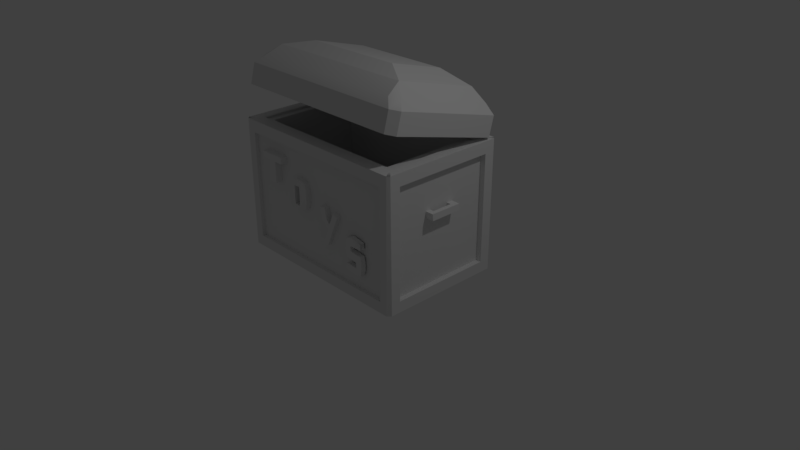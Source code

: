 # Source: toybox.blend  (saved by Blender 2.82.7; exported with 4.5.12 LTS)
import bpy
from mathutils import Matrix  # noqa: F401  (used for matrix-valued properties, if any)

bpy.ops.wm.read_factory_settings(use_empty=True)
scene = bpy.context.scene
scene.name = 'Scene'

# ---- collections
col_collection_1 = bpy.data.collections.new('Collection 1'); scene.collection.children.link(col_collection_1)

# ---- materials (node trees are filled in below, after node groups)
mat_lambert5sg = bpy.data.materials.new('lambert5SG')
mat_lambert5sg.alpha_threshold = 0.0
mat_lambert5sg.use_transparent_shadow = False
mat_lambert5sg.roughness = 0.5

# ---- material node trees

# ---- world
world_world = bpy.data.worlds.new('World'); scene.world = world_world
world_world.color = (0.05088, 0.05088, 0.05088)
world_world.use_sun_shadow = False
world_world.sun_shadow_jitter_overblur = 0.0
world_world.cycles.sampling_method = 'MANUAL'

# ---- cameras
cam_camera = bpy.data.cameras.new('Camera')
cam_camera.clip_end = 100.0
cam_camera.lens = 35.0
cam_camera.sensor_width = 32.0
cam_camera.sensor_height = 18.0
cam_camera.ortho_scale = 7.314
cam_camera.dof.focus_distance = 0.0
cam_camera.dof.aperture_fstop = 128.0

# ---- lights
light_lamp = bpy.data.lights.new('Lamp', 'POINT')
light_lamp.transmission_factor = 0.0
light_lamp.cutoff_distance = 30.0
light_lamp.energy = 100.0
light_lamp.shadow_buffer_clip_start = 1.001
light_lamp.shadow_soft_size = 0.1
light_lamp.shadow_maximum_resolution = 0.006
light_lamp.use_absolute_resolution = True

# ---- meshes
me_polysurface6_001 = bpy.data.meshes.new('polySurface6.001')
me_polysurface6_001.from_pydata([(0.01367, 2.366, 0.6341), (0.01367, 2.179, -0.06564), (1.108, 2.179, -0.06564), (1.108, 2.366, 0.6341), (0.01367, 1.991, -0.7653), (0.01367, 1.761, -0.7037), (1.108, 1.761, -0.7037), (1.108, 1.991, -0.7653), (1.108, 1.949, -0.004015), (1.108, 2.136, 0.6957), (0.01367, 2.136, 0.6957), (-1.08, 2.136, 0.6957), (-1.08, 1.949, -0.004015), (-1.08, 2.179, -0.06564), (-1.08, 2.366, 0.6341), (-1.267, 2.143, 0.7233), (-1.267, 1.949, -0.004015), (1.199, 2.168, 0.8151), (0.01367, 2.168, 0.8151), (0.01367, 1.729, -0.8231), (1.199, 1.729, -0.8231), (1.294, 1.949, -0.004015), (1.294, 2.143, 0.7233), (0.01367, 2.591, -0.1595), (0.01367, 2.691, 0.2145), (0.6814, 2.691, 0.2145), (0.6814, 2.591, -0.1595), (-1.172, 2.168, 0.8151), (-1.172, 2.423, 0.7467), (-1.267, 2.399, 0.6544), (-1.064, 2.516, 0.6538), (-1.168, 2.493, 0.5667), (1.294, 2.399, 0.6544), (1.199, 2.423, 0.7467), (1.195, 2.493, 0.5667), (1.092, 2.516, 0.6538), (-1.172, 1.985, -0.8916), (-1.267, 2.009, -0.7993), (-1.168, 2.135, -0.7704), (-1.064, 2.111, -0.8576), (-1.172, 1.729, -0.8231), (-1.267, 1.754, -0.7314), (1.294, 2.009, -0.7993), (1.199, 1.985, -0.8916), (1.092, 2.111, -0.8576), (1.195, 2.135, -0.7704), (1.294, 1.754, -0.7314), (-1.006, 2.622, 0.4448), (1.033, 2.622, 0.4448), (1.033, 2.315, -0.6974), (-1.006, 2.315, -0.6974), (0.01367, 2.423, 0.7467), (0.01367, 1.985, -0.8916), (1.294, 2.204, -0.07245), (-1.267, 2.204, -0.07245), (0.01367, 2.516, 0.6538), (1.195, 2.314, -0.1019), (0.01367, 2.111, -0.8576), (-1.168, 2.314, -0.1019), (0.01367, 2.622, 0.4448), (1.033, 2.468, -0.1263), (0.01367, 2.315, -0.6974), (-1.006, 2.468, -0.1263), (-1.08, 1.761, -0.7037), (0.01367, 2.491, -0.5335), (0.6814, 2.491, -0.5335), (-0.654, 2.591, -0.1595), (-0.654, 2.691, 0.2145), (-0.654, 2.491, -0.5335), (-1.08, 1.991, -0.7653)], [], [(0, 1, 2, 3), (4, 5, 6, 7), (2, 8, 9, 3), (9, 10, 0, 3), (11, 12, 13, 14), (11, 15, 16, 12), (9, 17, 18, 10), (5, 19, 20, 6), (8, 21, 22, 9), (23, 24, 25, 26), (15, 27, 28, 29), (29, 28, 30, 31), (17, 22, 32, 33), (33, 32, 34, 35), (36, 37, 38, 39), (37, 36, 40, 41), (42, 43, 44, 45), (43, 42, 46, 20), (31, 30, 47), (35, 34, 48), (45, 44, 49), (39, 38, 50), (51, 18, 17, 33), (19, 52, 43, 20), (32, 22, 21, 53), (54, 16, 15, 29), (55, 51, 33, 35), (32, 53, 56, 34), (43, 52, 57, 44), (58, 54, 29, 31), (59, 55, 35, 48), (34, 56, 60, 48), (44, 57, 61, 49), (62, 58, 31, 47), (11, 27, 15), (9, 22, 17), (63, 41, 40), (6, 20, 46), (24, 59, 48, 25), (48, 60, 26, 25), (49, 61, 64, 65), (66, 62, 47, 67), (6, 46, 21, 8), (53, 21, 46, 42), (56, 53, 42, 45), (60, 56, 45, 49), (26, 60, 49, 65), (64, 23, 26, 65), (50, 62, 66, 68), (38, 58, 62, 50), (37, 54, 58, 38), (37, 41, 16, 54), (12, 16, 41, 63), (13, 12, 63, 69), (1, 4, 7, 2), (6, 8, 2, 7), (63, 40, 19, 5), (36, 52, 19, 40), (57, 52, 36, 39), (61, 57, 39, 50), (64, 61, 50, 68), (66, 23, 64, 68), (67, 24, 23, 66), (47, 59, 24, 67), (30, 55, 59, 47), (28, 51, 55, 30), (28, 27, 18, 51), (10, 18, 27, 11), (0, 10, 11, 14), (13, 1, 0, 14), (69, 4, 1, 13), (63, 5, 4, 69)])
me_polysurface6_001.polygons.foreach_set('use_smooth', [1, 1, 1, 1, 1, 1, 1, 1, 1, 1, 0, 1, 0, 1, 1, 0, 1, 0, 1, 1, 1, 1, 1, 1, 1, 1, 1, 1, 1, 1, 1, 1, 1, 1, 0, 0, 0, 0, 1, 1, 1, 1, 1, 1, 1, 1, 1, 1, 1, 1, 1, 1, 1, 1, 1, 1, 1, 1, 1, 1, 1, 1, 1, 1, 1, 1, 1, 1, 1, 1, 1, 1])
_k = set([(0, 3), (0, 14), (2, 3), (2, 7), (3, 9), (4, 7), (4, 69), (5, 6), (5, 63), (6, 7), (6, 8), (6, 20), (6, 46), (8, 9), (9, 10), (9, 17), (9, 22), (10, 11), (11, 12), (11, 14), (11, 15), (11, 27), (12, 63), (13, 14), (13, 69), (15, 16), (15, 29), (16, 41), (17, 18), (17, 33), (18, 27), (19, 20), (19, 40), (20, 43), (21, 22), (21, 46), (22, 32), (24, 25), (24, 67), (25, 26), (25, 48), (26, 65), (27, 28), (28, 29), (28, 30), (28, 51), (29, 31), (29, 54), (30, 47), (32, 33), (32, 34), (32, 53), (33, 35), (33, 51), (35, 48), (36, 37), (36, 39), (36, 40), (36, 52), (37, 38), (37, 41), (37, 54), (39, 50), (40, 63), (41, 63), (42, 43), (42, 45), (42, 46), (42, 53), (43, 44), (43, 52), (44, 49), (47, 59), (47, 62), (47, 67), (48, 59), (48, 60), (49, 60), (49, 61), (49, 65), (50, 61), (50, 62), (50, 68), (63, 69), (64, 65), (64, 68), (66, 67), (66, 68)])
me_polysurface6_001.attributes.new('sharp_edge', 'BOOLEAN', 'EDGE').data.foreach_set('value', [ (min(e.vertices), max(e.vertices)) in _k for e in me_polysurface6_001.edges])
_uv = me_polysurface6_001.uv_layers.new(name='UVMap')
_uv.uv.foreach_set('vector', [0.8404, 0.4529, 0.8404, 0.4999, 0.7669, 0.4999, 0.7669, 0.4529, 0.8404, 0.547, 0.8404, 0.5624, 0.7669, 0.5624, 0.7669, 0.547, 0.7669, 0.4999, 0.7514, 0.4999, 0.7514, 0.4529, 0.7669, 0.4529, 0.7669, 0.4374, 0.8404, 0.4374, 0.8404, 0.4529, 0.7669, 0.4529, 0.9295, 0.4529, 0.9295, 0.4999, 0.914, 0.4999, 0.914, 0.4529, 0.8994, 0.3106, 0.9018, 0.3274, 0.8348, 0.3274, 0.8349, 0.3105, 0.8999, 0.1075, 0.9103, 0.1002, 0.9103, 0.2094, 0.8997, 0.209, 0.77, 0.2094, 0.7594, 0.2094, 0.7594, 0.1002, 0.7696, 0.1084, 0.8347, 0.1079, 0.8348, 0.09143, 0.9018, 0.09143, 0.8999, 0.1075, 0.8346, 0.2089, 0.7651, 0.209, 0.7651, 0.08529, 0.8345, 0.08513, 0.6978, 0.3588, 0.6978, 0.3476, 0.7277, 0.3476, 0.7277, 0.3588, 0.733, 0.3546, 0.7277, 0.3476, 0.7425, 0.335, 0.7425, 0.3472, 0.6978, 0.07005, 0.6978, 0.05893, 0.7277, 0.05893, 0.7277, 0.07011, 0.7277, 0.07011, 0.7332, 0.06327, 0.7425, 0.07054, 0.7425, 0.08268, 0.942, 0.3477, 0.9364, 0.3546, 0.9271, 0.3473, 0.9271, 0.3352, 0.942, 0.3589, 0.942, 0.3477, 0.9719, 0.3478, 0.9719, 0.3589, 0.9197, 0.05449, 0.9274, 0.06162, 0.9232, 0.07123, 0.913, 0.07123, 0.942, 0.07024, 0.942, 0.05907, 0.9719, 0.05907, 0.9719, 0.07019, 0.7485, 0.3406, 0.7425, 0.335, 0.7652, 0.3327, 0.7425, 0.08268, 0.7489, 0.07764, 0.7651, 0.08529, 0.913, 0.07123, 0.9182, 0.07878, 0.9039, 0.08497, 0.9271, 0.3352, 0.9207, 0.3403, 0.9043, 0.3327, 0.7277, 0.2088, 0.6978, 0.2088, 0.6978, 0.07005, 0.7277, 0.07011, 0.9719, 0.209, 0.942, 0.209, 0.942, 0.07024, 0.9719, 0.07019, 0.7496, 0.05449, 0.7494, 0.02796, 0.8346, 0.02792, 0.8346, 0.05449, 0.8348, 0.3635, 0.8349, 0.39, 0.7498, 0.3901, 0.7497, 0.3635, 0.7425, 0.2088, 0.7277, 0.2088, 0.7277, 0.07011, 0.7425, 0.08268, 0.7496, 0.05449, 0.8346, 0.05449, 0.8347, 0.07123, 0.7564, 0.07123, 0.942, 0.07024, 0.942, 0.209, 0.9271, 0.209, 0.9271, 0.08281, 0.8348, 0.3467, 0.8348, 0.3635, 0.7497, 0.3635, 0.7565, 0.3467, 0.7651, 0.209, 0.7425, 0.2088, 0.7425, 0.08268, 0.7651, 0.08529, 0.7564, 0.07123, 0.8347, 0.07123, 0.8345, 0.08513, 0.7651, 0.08529, 0.9271, 0.08281, 0.9271, 0.209, 0.9041, 0.2088, 0.9039, 0.08497, 0.8347, 0.3327, 0.8348, 0.3467, 0.7565, 0.3467, 0.7652, 0.3327, 0.6978, 0.3505, 0.6978, 0.3476, 0.6978, 0.3588, 0.6978, 0.06519, 0.6978, 0.05893, 0.6978, 0.07005, 0.9719, 0.3534, 0.9719, 0.3589, 0.9719, 0.3478, 0.9719, 0.07383, 0.9719, 0.07019, 0.9719, 0.05907, 0.7651, 0.209, 0.7651, 0.209, 0.7651, 0.08529, 0.7651, 0.08529, 0.7651, 0.08529, 0.8345, 0.08513, 0.8345, 0.08513, 0.7651, 0.08529, 0.9039, 0.08497, 0.9041, 0.2088, 0.9041, 0.2088, 0.9039, 0.08497, 0.8347, 0.3327, 0.8347, 0.3327, 0.7652, 0.3327, 0.7652, 0.3327, 0.7696, 0.1084, 0.7678, 0.09143, 0.8348, 0.09143, 0.8347, 0.1079, 0.8346, 0.05449, 0.8346, 0.02792, 0.9197, 0.02789, 0.9197, 0.05449, 0.8347, 0.07123, 0.8346, 0.05449, 0.9197, 0.05449, 0.913, 0.07123, 0.8345, 0.08513, 0.8347, 0.07123, 0.913, 0.07123, 0.9039, 0.08497, 0.8345, 0.08513, 0.8345, 0.08513, 0.9039, 0.08497, 0.9039, 0.08497, 0.9041, 0.2088, 0.8346, 0.2089, 0.8345, 0.08513, 0.9039, 0.08497, 0.9043, 0.3327, 0.8347, 0.3327, 0.8347, 0.3327, 0.9043, 0.3327, 0.913, 0.3467, 0.8348, 0.3467, 0.8347, 0.3327, 0.9043, 0.3327, 0.9199, 0.3635, 0.8348, 0.3635, 0.8348, 0.3467, 0.913, 0.3467, 0.9199, 0.3635, 0.9201, 0.39, 0.8349, 0.39, 0.8348, 0.3635, 0.8349, 0.3105, 0.8348, 0.3274, 0.7678, 0.3274, 0.7704, 0.3105, 0.914, 0.4999, 0.9295, 0.4999, 0.9295, 0.547, 0.914, 0.547, 0.8404, 0.4999, 0.8404, 0.547, 0.7669, 0.547, 0.7669, 0.4999, 0.7514, 0.547, 0.7514, 0.4999, 0.7669, 0.4999, 0.7669, 0.547, 0.7704, 0.3105, 0.7594, 0.3186, 0.7594, 0.2094, 0.77, 0.2094, 0.942, 0.3477, 0.942, 0.209, 0.9719, 0.209, 0.9719, 0.3478, 0.9271, 0.209, 0.942, 0.209, 0.942, 0.3477, 0.9271, 0.3352, 0.9041, 0.2088, 0.9271, 0.209, 0.9271, 0.3352, 0.9043, 0.3327, 0.9041, 0.2088, 0.9041, 0.2088, 0.9043, 0.3327, 0.9043, 0.3327, 0.8347, 0.3327, 0.8346, 0.2089, 0.9041, 0.2088, 0.9043, 0.3327, 0.7652, 0.3327, 0.7651, 0.209, 0.8346, 0.2089, 0.8347, 0.3327, 0.7652, 0.3327, 0.7651, 0.209, 0.7651, 0.209, 0.7652, 0.3327, 0.7425, 0.335, 0.7425, 0.2088, 0.7651, 0.209, 0.7652, 0.3327, 0.7277, 0.3476, 0.7277, 0.2088, 0.7425, 0.2088, 0.7425, 0.335, 0.7277, 0.3476, 0.6978, 0.3476, 0.6978, 0.2088, 0.7277, 0.2088, 0.8997, 0.209, 0.9103, 0.2094, 0.9103, 0.3186, 0.8994, 0.3106, 0.8404, 0.4529, 0.8404, 0.4374, 0.914, 0.4374, 0.914, 0.4529, 0.914, 0.4999, 0.8404, 0.4999, 0.8404, 0.4529, 0.914, 0.4529, 0.914, 0.547, 0.8404, 0.547, 0.8404, 0.4999, 0.914, 0.4999, 0.914, 0.5624, 0.8404, 0.5624, 0.8404, 0.547, 0.914, 0.547])
me_polysurface6_001.materials.append(mat_lambert5sg)
me_polysurface6_001.use_remesh_preserve_volume = False
me_polysurface6_001.use_remesh_preserve_attributes = False
me_polysurface6_001.use_mirror_vertex_groups = False
me_polysurface6_001.update()
me_polysurface6_001.normals_split_custom_set([tuple(v) for v in zip(*[iter([0.0, -0.9659, 0.2588, 0.0, -0.9659, 0.2588, 0.0, -0.9659, 0.2588, 0.0, -0.9659, 0.2588, 0.0, 0.2588, 0.9659, 0.0, 0.2588, 0.9659, 0.0, 0.2588, 0.9659, 0.0, 0.2588, 0.9659, -1.0, 2.16e-08, 0.0, -1.0, 2.16e-08, 0.0, -1.0, -3.024e-07, 0.0, -1.0, -3.024e-07, 0.0, 0.0, -0.2588, -0.9659, 0.0, -0.2588, -0.9659, 0.0, -0.2588, -0.9659, 0.0, -0.2588, -0.9659, 1.0, 0.0, 0.0, 1.0, 2.16e-08, 0.0, 1.0, 2.16e-08, 0.0, 1.0, 0.0, 0.0, 1.513e-06, -0.9659, 0.2588, 1.513e-06, -0.9659, 0.2588, 2.6e-07, -0.9659, 0.2588, 2.6e-07, -0.9659, 0.2588, 0.0, -0.9659, 0.2588, 0.0, -0.9659, 0.2588, 0.0, -0.9659, 0.2588, 0.0, -0.9659, 0.2588, 0.0, -0.9659, 0.2588, 0.0, -0.9659, 0.2588, 0.0, -0.9659, 0.2588, 0.0, -0.9659, 0.2588, -2.566e-07, -0.9659, 0.2588, -2.566e-07, -0.9659, 0.2588, -1.486e-06, -0.9659, 0.2588, -1.486e-06, -0.9659, 0.2588, 0.0, 0.9661, -0.2583, 0.0, 0.9661, -0.2583, 0.0, 0.9661, -0.2583, 0.0, 0.9661, -0.2583, -0.7071, 0.1843, 0.6827, -0.7071, 0.1843, 0.6827, -0.7071, 0.1843, 0.6827, -0.7071, 0.1843, 0.6827, -0.4763, 0.8235, 0.3082, -0.4763, 0.8235, 0.3082, -0.4632, 0.8319, 0.3056, -0.7056, 0.6992, -0.115, 0.7071, 0.1843, 0.6827, 0.7071, 0.1843, 0.6827, 0.7071, 0.1843, 0.6827, 0.7071, 0.1843, 0.6827, 0.4763, 0.8235, 0.3082, 0.4763, 0.8235, 0.3082, 0.7056, 0.6992, -0.115, 0.4632, 0.8319, 0.3056, -0.4763, 0.559, -0.6787, -0.4763, 0.559, -0.6787, -0.7024, 0.6646, -0.255, -0.4494, 0.5903, -0.6706, -0.7071, -0.1817, -0.6834, -0.7071, -0.1817, -0.6834, -0.7071, -0.1817, -0.6834, -0.7071, -0.1817, -0.6834, 0.4763, 0.559, -0.6787, 0.4763, 0.559, -0.6787, 0.4494, 0.5903, -0.6705, 0.7024, 0.6646, -0.255, 0.7071, -0.1817, -0.6834, 0.7071, -0.1817, -0.6834, 0.7071, -0.1817, -0.6834, 0.7071, -0.1817, -0.6834, -0.7056, 0.6992, -0.115, -0.4632, 0.8319, 0.3056, -0.6887, 0.7043, -0.1719, 0.4632, 0.8319, 0.3056, 0.7056, 0.6992, -0.115, 0.6887, 0.7043, -0.1719, 0.7024, 0.6646, -0.255, 0.4494, 0.5903, -0.6705, 0.6872, 0.6979, -0.2018, -0.4494, 0.5903, -0.6706, -0.7024, 0.6646, -0.255, -0.6872, 0.6979, -0.2018, 0.0, 0.2588, 0.9659, 0.0, 0.2588, 0.9659, 0.0, 0.2588, 0.9659, 0.0, 0.2588, 0.9659, 0.0, -0.2588, -0.9659, 0.0, -0.2588, -0.9659, 0.0, -0.2588, -0.9659, 0.0, -0.2588, -0.9659, 1.0, 1.497e-07, 0.0, 1.0, 1.497e-07, 0.0, 1.0, -9.358e-08, 0.0, 1.0, -9.358e-08, 0.0, -1.0, 3.743e-08, 0.0, -1.0, 3.743e-08, 0.0, -1.0, -1.123e-07, 0.0, -1.0, -1.123e-07, 0.0, -3.782e-06, 0.8328, 0.5535, 0.0, 0.7072, 0.707, 0.0, 0.7072, 0.707, -1.468e-06, 0.809, 0.5878, 0.7536, 0.6349, -0.1701, 0.7536, 0.6349, -0.1701, 0.7198, 0.6705, -0.1798, 0.7056, 0.6992, -0.115, 0.0, 0.2589, -0.9659, 0.0, 0.2589, -0.9659, -2.856e-06, 0.5004, -0.8658, 8.699e-07, 0.4558, -0.8901, -0.7197, 0.6706, -0.1798, -0.7536, 0.6349, -0.1701, -0.7536, 0.6349, -0.1701, -0.7056, 0.6992, -0.115, 0.0, 0.893, 0.45, -3.782e-06, 0.8328, 0.5535, -1.468e-06, 0.809, 0.5878, 0.0, 0.893, 0.45, 0.7056, 0.6992, -0.115, 0.7198, 0.6705, -0.1798, 0.693, 0.6964, -0.1867, 0.6887, 0.7043, -0.1719, 8.699e-07, 0.4558, -0.8901, -2.856e-06, 0.5004, -0.8658, 0.0, 0.6181, -0.7861, 0.0, 0.6181, -0.7861, -0.693, 0.6964, -0.1867, -0.7197, 0.6706, -0.1798, -0.7056, 0.6992, -0.115, -0.6887, 0.7043, -0.1719, 3.278e-06, -0.9659, 0.2588, 3.278e-06, -0.9659, 0.2588, 3.278e-06, -0.9659, 0.2588, -3.278e-06, -0.9659, 0.2588, -3.278e-06, -0.9659, 0.2588, -3.278e-06, -0.9659, 0.2588, -1.639e-06, -0.9659, 0.2588, -1.639e-06, -0.9659, 0.2588, -1.639e-06, -0.9659, 0.2588, 1.639e-06, -0.9659, 0.2588, 1.639e-06, -0.9659, 0.2588, 1.639e-06, -0.9659, 0.2588, 0.0, 0.9577, 0.2878, 0.0, 0.9577, 0.2878, 0.0, 0.9577, 0.2878, 0.0, 0.9577, 0.2878, 0.3387, 0.9088, -0.2436, 0.3393, 0.9086, -0.2435, 0.3393, 0.9086, -0.2435, 0.3387, 0.9088, -0.2436, 0.0, 0.6819, -0.7314, 0.0, 0.6819, -0.7314, 0.0, 0.6819, -0.7314, 0.0, 0.6819, -0.7314, -0.3393, 0.9086, -0.2435, -0.3393, 0.9086, -0.2435, -0.3387, 0.9088, -0.2436, -0.3387, 0.9088, -0.2436, 9.724e-07, -0.9659, 0.2588, 9.724e-07, -0.9659, 0.2588, -2.566e-07, -0.9659, 0.2588, -2.566e-07, -0.9659, 0.2588, 1.0, -9.358e-08, 0.0, 1.0, -9.358e-08, 0.0, 1.0, -3.369e-07, 0.0, 1.0, -3.369e-07, 0.0, 0.7198, 0.6705, -0.1798, 0.7536, 0.6349, -0.1701, 0.7536, 0.6349, -0.1701, 0.7024, 0.6646, -0.255, 0.693, 0.6964, -0.1867, 0.7198, 0.6705, -0.1798, 0.7024, 0.6646, -0.255, 0.6872, 0.6979, -0.2018, 0.3393, 0.9086, -0.2435, 0.3393, 0.9086, -0.2435, 0.3398, 0.9084, -0.2435, 0.3398, 0.9084, -0.2435, 0.0, 0.9661, -0.2583, 0.0, 0.9661, -0.2583, 0.0, 0.9661, -0.2583, 0.0, 0.9661, -0.2583, -0.3398, 0.9084, -0.2435, -0.3393, 0.9086, -0.2435, -0.3393, 0.9086, -0.2435, -0.3398, 0.9084, -0.2435, -0.7024, 0.6646, -0.255, -0.7197, 0.6706, -0.1798, -0.693, 0.6964, -0.1867, -0.6872, 0.6979, -0.2018, -0.7536, 0.6349, -0.1701, -0.7536, 0.6349, -0.1701, -0.7197, 0.6706, -0.1798, -0.7024, 0.6646, -0.255, -1.0, 1.872e-07, 0.0, -1.0, 1.872e-07, 0.0, -1.0, 3.743e-08, 0.0, -1.0, 3.743e-08, 0.0, 2.6e-07, -0.9659, 0.2588, 2.6e-07, -0.9659, 0.2588, -9.926e-07, -0.9659, 0.2588, -9.926e-07, -0.9659, 0.2588, 1.0, 2.16e-08, 0.0, 1.0, 2.16e-08, 0.0, 1.0, 4.32e-08, 0.0, 1.0, 4.32e-08, 0.0, 0.0, -0.9659, 0.2588, 0.0, -0.9659, 0.2588, 0.0, -0.9659, 0.2588, 0.0, -0.9659, 0.2588, -1.0, 3.456e-07, 0.0, -1.0, 2.16e-08, 0.0, -1.0, 2.16e-08, 0.0, -1.0, 3.456e-07, 0.0, 0.0, -0.9659, 0.2588, 0.0, -0.9659, 0.2588, 0.0, -0.9659, 0.2588, 0.0, -0.9659, 0.2588, 0.0, -0.2588, -0.9659, 0.0, -0.2588, -0.9659, 0.0, -0.2588, -0.9659, 0.0, -0.2588, -0.9659, -2.856e-06, 0.5004, -0.8658, 0.0, 0.2589, -0.9659, 0.0, 0.2589, -0.9659, -1.852e-06, 0.4558, -0.8901, 0.0, 0.6181, -0.7861, -2.856e-06, 0.5004, -0.8658, -1.852e-06, 0.4558, -0.8901, 0.0, 0.6181, -0.7861, 0.0, 0.6819, -0.7314, 0.0, 0.6819, -0.7314, 0.0, 0.6819, -0.7314, 0.0, 0.6819, -0.7314, 0.0, 0.9661, -0.2583, 0.0, 0.9661, -0.2583, 0.0, 0.9661, -0.2583, 0.0, 0.9661, -0.2583, 0.0, 0.9661, -0.2583, 0.0, 0.9661, -0.2583, 0.0, 0.9661, -0.2583, 0.0, 0.9661, -0.2583, 0.0, 0.9577, 0.2878, 0.0, 0.9577, 0.2878, 0.0, 0.9577, 0.2878, 0.0, 0.9577, 0.2878, 2.282e-06, 0.809, 0.5878, -3.782e-06, 0.8328, 0.5535, 0.0, 0.893, 0.45, 0.0, 0.893, 0.45, 0.0, 0.7072, 0.707, 0.0, 0.7072, 0.707, -3.782e-06, 0.8328, 0.5535, 2.282e-06, 0.809, 0.5878, 0.0, 0.2588, 0.9659, 0.0, 0.2588, 0.9659, 0.0, 0.2588, 0.9659, 0.0, 0.2588, 0.9659, 0.0, -0.9659, 0.2588, 0.0, -0.9659, 0.2588, 0.0, -0.9659, 0.2588, 0.0, -0.9659, 0.2588, 0.0, -0.2588, -0.9659, 0.0, -0.2588, -0.9659, 0.0, -0.2588, -0.9659, 0.0, -0.2588, -0.9659, 0.0, -0.9659, 0.2588, 0.0, -0.9659, 0.2588, 0.0, -0.9659, 0.2588, 0.0, -0.9659, 0.2588, 0.0, -0.9659, 0.2588, 0.0, -0.9659, 0.2588, 0.0, -0.9659, 0.2588, 0.0, -0.9659, 0.2588, 0.0, 0.2588, 0.9659, 0.0, 0.2588, 0.9659, 0.0, 0.2588, 0.9659, 0.0, 0.2588, 0.9659])] * 3)])
me_polysurface6 = bpy.data.meshes.new('polySurface6')
me_polysurface6.from_pydata([(-0.2863, 0.9045, 0.9024), (-0.201, 0.9045, 0.9024), (-0.201, 0.9045, 0.7873), (-0.2863, 0.9045, 0.7873), (-0.201, 1.146, 0.9024), (-0.2863, 1.146, 0.9024), (-0.2863, 1.146, 0.7873), (-0.201, 1.146, 0.7873), (-0.9138, 1.325, 0.8921), (-0.7925, 1.325, 0.8921), (-0.7925, 1.409, 0.8921), (-0.9138, 1.409, 0.8921), (-0.6713, 1.325, 0.8921), (-0.6713, 1.409, 0.8921), (-0.55, 1.325, 0.8921), (-0.55, 1.409, 0.8921), (-0.7925, 1.409, 0.7824), (-0.9138, 1.409, 0.7824), (-0.6713, 1.409, 0.7824), (-0.55, 1.409, 0.7824), (-0.9138, 1.325, 0.7824), (-0.7925, 1.325, 0.7824), (-0.7925, 1.045, 0.7824), (-0.6713, 1.045, 0.7824), (-0.6713, 1.045, 0.8921), (-0.7925, 1.045, 0.8921), (-0.6713, 1.325, 0.7824), (-0.55, 1.325, 0.7824), (0.6088, 0.3662, 0.8724), (0.7764, 0.3375, 0.8765), (0.7764, 0.4411, 0.8765), (0.6088, 0.4472, 0.8724), (0.8516, 0.3662, 0.8724), (0.8689, 0.4299, 0.8765), (0.8689, 0.5224, 0.8765), (0.7764, 0.5113, 0.8765), (0.6087, 0.5282, 0.8724), (0.6839, 0.5224, 0.8765), (0.6839, 0.6291, 0.8765), (0.5915, 0.6149, 0.8765), (0.7764, 0.6149, 0.8765), (0.8516, 0.6091, 0.8724), (0.6839, 0.6932, 0.8765), (0.5915, 0.7073, 0.8765), (0.6839, 0.7998, 0.8765), (0.6087, 0.771, 0.8724), (0.8516, 0.6901, 0.8724), (0.8516, 0.771, 0.8724), (0.6839, 0.7998, 0.8104), (0.6087, 0.771, 0.8145), (0.8516, 0.771, 0.8145), (0.6088, 0.3662, 0.8145), (0.7764, 0.3375, 0.8104), (0.8516, 0.3662, 0.8145), (0.8689, 0.4299, 0.8104), (0.8689, 0.5224, 0.8104), (0.8516, 0.6091, 0.8145), (0.8516, 0.6901, 0.8145), (0.5915, 0.6149, 0.8104), (0.6087, 0.5282, 0.8145), (0.5915, 0.7073, 0.8104), (0.7764, 0.4411, 0.8101), (0.6088, 0.4472, 0.8142), (0.6839, 0.5224, 0.8101), (0.7764, 0.5113, 0.8101), (0.7764, 0.6149, 0.809), (0.6839, 0.6291, 0.809), (0.6839, 0.6932, 0.809), (-1.125, 0.0, 0.6798), (-1.125, 0.1464, 0.6798), (1.152, 0.1464, 0.6798), (1.152, -1e-06, 0.6798), (-1.125, 0.1464, 0.8498), (-1.24, 0.0, 0.8498), (1.255, -1e-06, 0.8498), (1.152, 0.1464, 0.8498), (-1.125, 1.569, 0.8498), (-1.125, 1.569, 0.6798), (1.152, 1.569, 0.6798), (1.152, 1.569, 0.8498), (-1.125, 1.727, 0.6798), (-1.24, 1.727, 0.8498), (1.268, 1.727, 0.8498), (1.152, 1.727, 0.6798), (-1.125, 0.1464, -0.6798), (-1.125, 0.0, -0.6798), (1.152, -1e-06, -0.6798), (1.152, 0.1464, -0.6798), (-1.24, 0.0, -0.8498), (1.268, -1e-06, -0.8498), (-1.125, 0.1464, -0.8498), (1.152, 0.1464, -0.8498), (-1.125, 1.569, -0.6798), (-1.125, 1.569, -0.8498), (1.153, 1.569, -0.8498), (1.152, 1.569, -0.6798), (-1.227, 1.727, -0.8498), (1.268, 1.727, -0.8498), (-1.125, 1.727, -0.6798), (1.152, 1.727, -0.6798), (-1.271, 0.0, 0.8187), (-1.271, 1.727, 0.8187), (-1.271, 1.569, 0.6798), (-1.271, 0.1464, 0.6798), (-1.271, 0.1464, -0.6798), (-1.271, 0.0, -0.8058), (-1.271, 1.727, -0.8187), (-1.271, 1.569, -0.6798), (1.299, -1e-06, -0.8187), (1.299, 1.727, -0.8187), (1.299, 1.569, -0.6798), (1.299, 0.1464, -0.6798), (1.299, 0.1464, 0.6798), (1.299, -1e-06, 0.8058), (1.299, 1.727, 0.8187), (1.299, 1.569, 0.6798), (-1.325, 1.101, -0.2123), (-1.322, 1.101, 0.1984), (-1.274, 1.101, 0.1444), (-1.274, 1.101, -0.1274), (-1.274, 1.019, 0.1444), (-1.274, 1.019, -0.1274), (-1.322, 1.019, 0.1984), (-1.325, 1.019, -0.2123), (-1.215, 1.019, -0.1274), (-1.215, 1.101, -0.1274), (-1.215, 1.019, -0.2123), (-1.215, 1.101, 0.1444), (-1.215, 1.019, 0.1444), (-1.215, 1.101, 0.2123), (1.283, 1.102, 0.1458), (1.283, 1.102, -0.1288), (1.283, 1.018, -0.1288), (1.283, 1.018, 0.1458), (1.343, 1.102, -0.2123), (1.334, 1.101, 0.2123), (1.343, 1.018, 0.2123), (1.343, 1.019, -0.2123), (1.224, 1.101, -0.1274), (1.224, 1.019, -0.1274), (1.224, 1.019, -0.2123), (1.224, 1.019, 0.1444), (1.224, 1.101, 0.1444), (1.224, 1.101, 0.2123), (-1.227, 0.05393, -0.7995), (-1.227, 0.05393, 0.7995), (-1.227, 1.697, 0.7995), (-1.227, 1.697, -0.7995), (-1.033, 1.697, 0.6185), (1.227, 1.697, 0.7995), (1.033, 1.697, 0.6185), (-1.033, 1.697, -0.6185), (-1.033, 0.4426, 0.6185), (1.033, 0.4426, 0.6185), (-1.033, 0.4426, -0.6185), (1.227, 0.05393, -0.7995), (1.227, 1.697, -0.7995), (1.227, 0.05393, 0.7995), (1.033, 0.4426, -0.6185), (1.033, 1.697, -0.6185), (-1.215, 1.019, 0.2123), (-1.215, 1.101, -0.2123), (1.224, 1.019, 0.2123), (1.224, 1.101, -0.2123), (-0.3514, 0.8658, 0.8626), (-0.2867, 0.8343, 0.8688), (-0.3728, 0.9611, 0.8685), (-0.2006, 0.8343, 0.8688), (-0.1358, 0.8658, 0.8626), (-0.1144, 0.9611, 0.8685), (-0.3728, 1.088, 0.8685), (-0.1144, 1.088, 0.8685), (-0.2864, 1.214, 0.8685), (-0.3514, 1.183, 0.8625), (-0.2009, 1.214, 0.8685), (-0.1358, 1.183, 0.8625), (-0.2867, 1.215, 0.7838), (-0.3514, 1.183, 0.7937), (-0.2006, 1.215, 0.7838), (-0.1358, 1.183, 0.7937), (-0.3514, 0.8658, 0.7937), (-0.2867, 0.8343, 0.7838), (-0.2006, 0.8343, 0.7838), (-0.1358, 0.8658, 0.7937), (-0.1144, 0.9611, 0.7838), (-0.1144, 1.088, 0.7838), (-0.3728, 0.9611, 0.7838), (-0.3728, 1.088, 0.7838), (0.4403, 0.9578, 0.7783), (0.3694, 0.988, 0.7832), (0.3664, 0.9827, 0.8627), (0.4373, 0.9525, 0.8584), (0.289, 0.8148, 0.8584), (0.3599, 0.7845, 0.854), (0.2532, 0.737, 0.8554), (0.3241, 0.7067, 0.852), (0.1664, 0.5485, 0.8506), (0.2372, 0.5183, 0.8464), (0.1693, 0.5537, 0.7716), (0.2402, 0.5235, 0.7667), (0.2561, 0.7422, 0.7767), (0.1455, 1.011, 0.7956), (0.1426, 1.006, 0.8747), (0.2273, 1.014, 0.8692), (0.2303, 1.019, 0.7889), (0.292, 0.82, 0.7788), (0.327, 0.712, 0.7717), (0.3629, 0.7898, 0.7738), (0.1795, 0.8301, 0.8675), (0.1824, 0.8353, 0.789), (0.2519, 0.8752, 0.8661), (0.2549, 0.8804, 0.7858)], [], [(0, 1, 2, 3), (4, 5, 6, 7), (5, 0, 3, 6), (1, 4, 7, 2), (8, 9, 10, 11), (9, 12, 13, 10), (12, 14, 15, 13), (11, 10, 16, 17), (10, 13, 18, 16), (13, 15, 19, 18), (20, 21, 9, 8), (22, 23, 24, 25), (26, 27, 14, 12), (14, 27, 19, 15), (20, 8, 11, 17), (26, 12, 24, 23), (12, 9, 25, 24), (9, 21, 22, 25), (28, 29, 30, 31), (29, 32, 33, 30), (30, 33, 34, 35), (36, 37, 38, 39), (37, 35, 40, 38), (35, 34, 41, 40), (39, 38, 42, 43), (43, 42, 44, 45), (42, 46, 47, 44), (45, 44, 48, 49), (44, 47, 50, 48), (51, 52, 29, 28), (52, 53, 32, 29), (32, 53, 54, 33), (33, 54, 55, 34), (34, 55, 56, 41), (46, 57, 50, 47), (36, 39, 58, 59), (39, 43, 60, 58), (43, 45, 49, 60), (31, 30, 61, 62), (37, 36, 59, 63), (35, 37, 63, 64), (28, 31, 62, 51), (30, 35, 64, 61), (38, 40, 65, 66), (40, 41, 56, 65), (46, 42, 67, 57), (42, 38, 66, 67), (68, 69, 70, 71), (72, 73, 74, 75), (69, 72, 75, 70), (76, 77, 78, 79), (80, 81, 82, 83), (77, 80, 83, 78), (84, 85, 86, 87), (85, 88, 89, 86), (90, 84, 87, 91), (92, 93, 94, 95), (93, 96, 97, 94), (98, 92, 95, 99), (69, 77, 76, 72), (72, 76, 81, 73), (100, 101, 102, 103), (103, 102, 77, 69), (69, 84, 104, 103), (68, 85, 84, 69), (103, 104, 105, 100), (84, 90, 93, 92), (90, 88, 96, 93), (106, 105, 104, 107), (104, 84, 92, 107), (102, 107, 92, 77), (77, 92, 98, 80), (80, 98, 106, 101), (87, 95, 94, 91), (91, 94, 97, 89), (108, 109, 110, 111), (111, 110, 95, 87), (87, 70, 112, 111), (86, 71, 70, 87), (111, 112, 113, 108), (70, 75, 79, 78), (75, 74, 82, 79), (114, 113, 112, 115), (112, 70, 78, 115), (110, 115, 78, 95), (95, 78, 83, 99), (99, 83, 114, 109), (116, 117, 118, 119), (118, 120, 121, 119), (122, 123, 121, 120), (117, 116, 123, 122), (119, 121, 124, 125), (121, 123, 126, 124), (120, 118, 127, 128), (118, 117, 129, 127), (130, 131, 132, 133), (134, 135, 136, 137), (131, 138, 139, 132), (132, 139, 140, 137), (133, 141, 142, 130), (130, 142, 143, 135), (144, 145, 146, 147), (148, 146, 149, 150), (147, 146, 148, 151), (152, 148, 150, 153), (151, 148, 152, 154), (155, 156, 149, 157), (144, 155, 157, 145), (147, 156, 155, 144), (152, 153, 158, 154), (145, 157, 149, 146), (151, 159, 156, 147), (156, 159, 150, 149), (154, 158, 159, 151), (159, 158, 153, 150), (73, 68, 71, 74), (68, 100, 105, 85), (81, 76, 79, 82), (101, 106, 107, 102), (88, 90, 91, 89), (96, 98, 99, 97), (86, 108, 113, 71), (109, 114, 115, 110), (100, 73, 81, 101), (88, 105, 106, 96), (108, 89, 97, 109), (74, 113, 114, 82), (73, 100, 68), (81, 80, 101), (88, 85, 105), (96, 106, 98), (108, 86, 89), (109, 97, 99), (74, 71, 113), (82, 114, 83), (122, 120, 128, 160), (123, 116, 161, 126), (117, 122, 160, 129), (116, 119, 125, 161), (135, 143, 162, 136), (131, 134, 163, 138), (133, 136, 162, 141), (137, 140, 163, 134), (130, 135, 134, 131), (136, 133, 132, 137), (164, 165, 0, 166), (165, 167, 1, 0), (167, 168, 169, 1), (166, 0, 5, 170), (1, 169, 171, 4), (170, 5, 172, 173), (5, 4, 174, 172), (4, 171, 175, 174), (173, 172, 176, 177), (172, 174, 178, 176), (174, 175, 179, 178), (180, 181, 165, 164), (181, 182, 167, 165), (182, 183, 168, 167), (168, 183, 184, 169), (169, 184, 185, 171), (171, 185, 179, 175), (180, 164, 166, 186), (186, 166, 170, 187), (187, 170, 173, 177), (188, 189, 190, 191), (191, 190, 192, 193), (193, 192, 194, 195), (195, 194, 196, 197), (197, 196, 198, 199), (198, 196, 194, 200), (201, 202, 203, 204), (205, 192, 190, 189), (197, 199, 206, 195), (195, 206, 207, 193), (193, 207, 188, 191), (200, 194, 208, 209), (208, 194, 192, 210), (210, 192, 205, 211), (209, 208, 202, 201), (208, 210, 203, 202), (210, 211, 204, 203)])
me_polysurface6.polygons.foreach_set('use_smooth', [0, 0, 0, 0, 1, 1, 1, 1, 1, 1, 0, 0, 0, 0, 0, 0, 1, 0, 1, 1, 1, 1, 1, 1, 1, 1, 1, 1, 1, 1, 1, 1, 1, 1, 1, 0, 0, 1, 0, 1, 1, 0, 0, 1, 1, 0, 0, 0, 1, 0, 0, 0, 0, 0, 0, 0, 0, 1, 0, 0, 1, 1, 0, 0, 0, 1, 0, 1, 1, 0, 0, 0, 0, 0, 1, 1, 0, 0, 0, 1, 0, 1, 1, 0, 0, 0, 0, 1, 0, 1, 0, 0, 1, 0, 1, 0, 0, 0, 0, 0, 0, 0, 0, 0, 0, 0, 0, 0, 0, 0, 0, 0, 0, 0, 0, 0, 0, 1, 1, 1, 0, 0, 0, 1, 1, 1, 1, 1, 1, 1, 1, 1, 1, 1, 1, 1, 0, 0, 1, 0, 0, 0, 0, 0, 0, 1, 1, 1, 1, 1, 1, 1, 1, 1, 1, 1, 1, 1, 1, 1, 1, 1, 1, 1, 1, 0, 1, 1, 1, 0, 0, 0, 0, 1, 1, 1, 1, 1, 1, 1, 1, 1])
_k = set([(0, 1), (0, 5), (1, 4), (4, 5), (8, 9), (8, 11), (9, 25), (10, 11), (10, 13), (11, 17), (12, 14), (12, 24), (13, 15), (14, 15), (15, 19), (16, 17), (16, 18), (18, 19), (24, 25), (28, 29), (28, 31), (28, 51), (29, 32), (30, 31), (30, 35), (32, 33), (32, 53), (33, 34), (34, 41), (35, 37), (35, 64), (36, 37), (36, 39), (36, 59), (38, 40), (38, 42), (38, 66), (39, 43), (40, 41), (41, 56), (42, 46), (43, 45), (43, 60), (44, 45), (44, 47), (46, 57), (48, 49), (48, 50), (49, 60), (50, 57), (51, 52), (52, 53), (53, 54), (54, 55), (55, 56), (56, 65), (59, 63), (63, 64), (65, 66), (68, 73), (68, 100), (71, 74), (71, 113), (72, 75), (72, 76), (73, 74), (73, 81), (74, 82), (75, 79), (76, 79), (80, 81), (80, 101), (81, 82), (82, 83), (83, 114), (85, 88), (85, 105), (86, 89), (86, 108), (88, 89), (88, 96), (89, 97), (90, 91), (90, 93), (91, 94), (93, 94), (96, 97), (96, 98), (97, 99), (98, 106), (99, 109), (100, 101), (100, 105), (101, 106), (102, 103), (102, 107), (103, 104), (104, 107), (105, 106), (108, 109), (108, 113), (109, 110), (110, 111), (111, 112), (112, 115), (113, 114), (114, 115), (116, 117), (116, 161), (117, 129), (118, 119), (118, 127), (119, 125), (120, 121), (120, 128), (121, 124), (122, 123), (122, 160), (123, 126), (124, 126), (125, 161), (127, 129), (128, 160), (164, 165), (164, 166), (164, 180), (165, 167), (166, 170), (167, 168), (168, 169), (168, 183), (169, 171), (170, 173), (171, 175), (172, 173), (172, 174), (173, 177), (174, 175), (175, 179), (176, 177), (176, 178), (177, 187), (178, 179), (179, 185), (180, 181), (180, 186), (181, 182), (182, 183), (183, 184), (184, 185), (186, 187), (188, 191), (188, 207), (190, 191), (190, 192), (191, 193), (192, 205), (192, 210), (193, 195), (194, 196), (194, 200), (194, 208), (195, 197), (196, 197), (197, 199), (199, 206), (200, 209), (201, 202), (201, 209), (202, 203), (202, 208), (203, 204), (203, 210), (204, 211), (205, 211), (206, 207)])
me_polysurface6.attributes.new('sharp_edge', 'BOOLEAN', 'EDGE').data.foreach_set('value', [ (min(e.vertices), max(e.vertices)) in _k for e in me_polysurface6.edges])
_uv = me_polysurface6.uv_layers.new(name='UVMap')
_uv.uv.foreach_set('vector', [0.9581, 0.9586, 0.9604, 0.9586, 0.9604, 0.9586, 0.9581, 0.9586, 0.9604, 0.9694, 0.9581, 0.9694, 0.9581, 0.9694, 0.9604, 0.9694, 0.9581, 0.9694, 0.9581, 0.9586, 0.9581, 0.9586, 0.9581, 0.9694, 0.9604, 0.9586, 0.9604, 0.9694, 0.9604, 0.9694, 0.9604, 0.9586, 0.9549, 0.9278, 0.9572, 0.9278, 0.9572, 0.9305, 0.9549, 0.9305, 0.9572, 0.9278, 0.9596, 0.9278, 0.9596, 0.9305, 0.9572, 0.9305, 0.9596, 0.9278, 0.9619, 0.9278, 0.9619, 0.9305, 0.9596, 0.9305, 0.9549, 0.9305, 0.9572, 0.9305, 0.9572, 0.9305, 0.9549, 0.9305, 0.9572, 0.9305, 0.9596, 0.9305, 0.9596, 0.9305, 0.9572, 0.9305, 0.9596, 0.9305, 0.9619, 0.9305, 0.9619, 0.9305, 0.9596, 0.9305, 0.9549, 0.9278, 0.9572, 0.9278, 0.9572, 0.9278, 0.9549, 0.9278, 0.9572, 0.9188, 0.9596, 0.9188, 0.9596, 0.9188, 0.9572, 0.9188, 0.9596, 0.9278, 0.9619, 0.9278, 0.9619, 0.9278, 0.9596, 0.9278, 0.9619, 0.9278, 0.9619, 0.9278, 0.9619, 0.9305, 0.9619, 0.9305, 0.9549, 0.9278, 0.9549, 0.9278, 0.9549, 0.9305, 0.9549, 0.9305, 0.9596, 0.9278, 0.9596, 0.9278, 0.9596, 0.9188, 0.9596, 0.9188, 0.9596, 0.9278, 0.9572, 0.9278, 0.9572, 0.9188, 0.9596, 0.9188, 0.9572, 0.9278, 0.9572, 0.9278, 0.9572, 0.9188, 0.9572, 0.9188, 0.9522, 0.8734, 0.9589, 0.8715, 0.9589, 0.8783, 0.9522, 0.8787, 0.9589, 0.8715, 0.9619, 0.8734, 0.9626, 0.8776, 0.9589, 0.8783, 0.9589, 0.8783, 0.9626, 0.8776, 0.9626, 0.8837, 0.9589, 0.883, 0.9522, 0.8841, 0.9552, 0.8837, 0.9552, 0.8908, 0.9515, 0.8898, 0.9552, 0.8837, 0.9589, 0.883, 0.9589, 0.8898, 0.9552, 0.8908, 0.9589, 0.883, 0.9626, 0.8837, 0.9619, 0.8895, 0.9589, 0.8898, 0.9515, 0.8898, 0.9552, 0.8908, 0.9552, 0.895, 0.9515, 0.896, 0.9515, 0.896, 0.9552, 0.895, 0.9552, 0.9021, 0.9522, 0.9002, 0.9552, 0.895, 0.9619, 0.8948, 0.9619, 0.9002, 0.9552, 0.9021, 0.9522, 0.9002, 0.9552, 0.9021, 0.9552, 0.9021, 0.9522, 0.9002, 0.9552, 0.9021, 0.9619, 0.9002, 0.9619, 0.9002, 0.9552, 0.9021, 0.9522, 0.8734, 0.9589, 0.8715, 0.9589, 0.8715, 0.9522, 0.8734, 0.9589, 0.8715, 0.9619, 0.8734, 0.9619, 0.8734, 0.9589, 0.8715, 0.9619, 0.8734, 0.9619, 0.8734, 0.9626, 0.8776, 0.9626, 0.8776, 0.9626, 0.8776, 0.9626, 0.8776, 0.9626, 0.8837, 0.9626, 0.8837, 0.9626, 0.8837, 0.9626, 0.8837, 0.9619, 0.8895, 0.9619, 0.8895, 0.9619, 0.8948, 0.9619, 0.8948, 0.9619, 0.9002, 0.9619, 0.9002, 0.9522, 0.8841, 0.9515, 0.8898, 0.9515, 0.8898, 0.9522, 0.8841, 0.9515, 0.8898, 0.9515, 0.896, 0.9515, 0.896, 0.9515, 0.8898, 0.9515, 0.896, 0.9522, 0.9002, 0.9522, 0.9002, 0.9515, 0.896, 0.9522, 0.8787, 0.9589, 0.8783, 0.9589, 0.8783, 0.9522, 0.8787, 0.9552, 0.8837, 0.9522, 0.8841, 0.9522, 0.8841, 0.9552, 0.8837, 0.9589, 0.883, 0.9552, 0.8837, 0.9552, 0.8837, 0.9589, 0.883, 0.9522, 0.8734, 0.9522, 0.8787, 0.9522, 0.8787, 0.9522, 0.8734, 0.9589, 0.8783, 0.9589, 0.883, 0.9589, 0.883, 0.9589, 0.8783, 0.9552, 0.8908, 0.9589, 0.8898, 0.9589, 0.8898, 0.9552, 0.8908, 0.9589, 0.8898, 0.9619, 0.8895, 0.9619, 0.8895, 0.9589, 0.8898, 0.9619, 0.8948, 0.9552, 0.895, 0.9552, 0.895, 0.9619, 0.8948, 0.9552, 0.895, 0.9552, 0.8908, 0.9552, 0.8908, 0.9552, 0.895, 0.2802, 0.2651, 0.2901, 0.26, 0.2913, 0.5027, 0.2726, 0.5054, 0.3078, 0.2685, 0.3194, 0.2542, 0.3215, 0.5179, 0.304, 0.5111, 0.2901, 0.26, 0.3078, 0.2685, 0.304, 0.5111, 0.2913, 0.5027, 0.1787, 0.04403, 0.196, 0.044, 0.1966, 0.2763, 0.1792, 0.2763, 0.2122, 0.04396, 0.2295, 0.03213, 0.2301, 0.288, 0.2127, 0.2762, 0.196, 0.044, 0.2122, 0.04396, 0.2127, 0.2762, 0.1966, 0.2763, 0.2913, 0.5027, 0.2722, 0.506, 0.2798, 0.2657, 0.2901, 0.26, 0.2722, 0.506, 0.2573, 0.5084, 0.2651, 0.2462, 0.2798, 0.2657, 0.304, 0.5111, 0.2913, 0.5027, 0.2901, 0.26, 0.3078, 0.2685, 0.1966, 0.2763, 0.1792, 0.2763, 0.1787, 0.04403, 0.196, 0.044, 0.1792, 0.2763, 0.1631, 0.2881, 0.1626, 0.03229, 0.1787, 0.04403, 0.2127, 0.2764, 0.1966, 0.2763, 0.196, 0.044, 0.2122, 0.04371, 0.07706, 0.06067, 0.0798, 0.2482, 0.05954, 0.2518, 0.05756, 0.06437, 0.05756, 0.06437, 0.05954, 0.2518, 0.04255, 0.2702, 0.0406, 0.04277, 0.1141, 0.04131, 0.1188, 0.2692, 0.1021, 0.2513, 0.09845, 0.06362, 0.09845, 0.06362, 0.1021, 0.2513, 0.0798, 0.2482, 0.07706, 0.06067, 0.3608, 0.1031, 0.6101, 0.1043, 0.61, 0.1333, 0.3607, 0.1321, 0.3609, 0.07618, 0.6102, 0.07739, 0.6101, 0.1043, 0.3608, 0.1031, 0.3607, 0.1321, 0.61, 0.1333, 0.6329, 0.1602, 0.3351, 0.1588, 0.07706, 0.06067, 0.09845, 0.06362, 0.1021, 0.2513, 0.0798, 0.2482, 0.09845, 0.06362, 0.1133, 0.04305, 0.1158, 0.2757, 0.1021, 0.2513, 0.04179, 0.2701, 0.04143, 0.04288, 0.05756, 0.06437, 0.05954, 0.2518, 0.05756, 0.06437, 0.07706, 0.06067, 0.0798, 0.2482, 0.05954, 0.2518, 0.3609, 0.07624, 0.6102, 0.07743, 0.6101, 0.1043, 0.3608, 0.1031, 0.3608, 0.1031, 0.6101, 0.1043, 0.61, 0.1333, 0.3607, 0.1321, 0.3607, 0.1321, 0.61, 0.1333, 0.6353, 0.1602, 0.3351, 0.1588, 0.07706, 0.06067, 0.0798, 0.2482, 0.05954, 0.2518, 0.05756, 0.06437, 0.05756, 0.06437, 0.05954, 0.2518, 0.04255, 0.2702, 0.0406, 0.04277, 0.1141, 0.04131, 0.1188, 0.2692, 0.1021, 0.2513, 0.09845, 0.06362, 0.09845, 0.06362, 0.1021, 0.2513, 0.0798, 0.2482, 0.07706, 0.06067, 0.3608, 0.1031, 0.6101, 0.1043, 0.61, 0.1333, 0.3607, 0.1321, 0.3609, 0.07618, 0.6102, 0.07739, 0.6101, 0.1043, 0.3608, 0.1031, 0.3607, 0.1321, 0.61, 0.1333, 0.6329, 0.1602, 0.3351, 0.1588, 0.07706, 0.06067, 0.09845, 0.06362, 0.1021, 0.2513, 0.0798, 0.2482, 0.09845, 0.06362, 0.1118, 0.04172, 0.1181, 0.2694, 0.1021, 0.2513, 0.04179, 0.2701, 0.04143, 0.04288, 0.05756, 0.06437, 0.05954, 0.2518, 0.05756, 0.06437, 0.07706, 0.06067, 0.0798, 0.2482, 0.05954, 0.2518, 0.3609, 0.07624, 0.6102, 0.07743, 0.6101, 0.1043, 0.3608, 0.1031, 0.3608, 0.1031, 0.6101, 0.1043, 0.61, 0.1333, 0.3607, 0.1321, 0.3607, 0.1321, 0.61, 0.1333, 0.6353, 0.1602, 0.3351, 0.1588, 0.38, 0.4617, 0.6323, 0.4636, 0.5967, 0.488, 0.4348, 0.488, 0.5869, 0.2153, 0.5869, 0.2685, 0.4516, 0.2685, 0.4516, 0.2153, 0.6488, 0.4061, 0.3694, 0.4078, 0.4108, 0.3753, 0.6131, 0.3753, 0.6323, 0.4636, 0.38, 0.4617, 0.3694, 0.4078, 0.6488, 0.4061, 0.4516, 0.2153, 0.4516, 0.2685, 0.4138, 0.2685, 0.4138, 0.2153, 0.4108, 0.3753, 0.3694, 0.4078, 0.3602, 0.3381, 0.4108, 0.3381, 0.5869, 0.2685, 0.5869, 0.2153, 0.6247, 0.2153, 0.6247, 0.2685, 0.5967, 0.488, 0.6323, 0.4636, 0.6371, 0.5178, 0.5967, 0.5178, 0.4514, 0.2154, 0.5871, 0.2154, 0.5872, 0.2684, 0.4514, 0.2684, 0.6585, 0.4186, 0.3739, 0.4082, 0.3837, 0.4523, 0.6447, 0.4522, 0.5871, 0.2154, 0.6247, 0.2153, 0.6247, 0.2685, 0.5872, 0.2684, 0.5941, 0.4878, 0.5967, 0.5178, 0.6371, 0.5178, 0.6447, 0.4522, 0.4514, 0.2684, 0.4138, 0.2685, 0.4138, 0.2153, 0.4514, 0.2154, 0.4135, 0.3753, 0.4108, 0.3381, 0.3602, 0.3381, 0.3739, 0.4082, 0.4758, 0.992, 0.0377, 0.992, 0.0377, 0.5333, 0.4758, 0.5333, 0.03954, 0.3325, 0.02475, 0.3114, 0.2117, 0.3114, 0.1969, 0.3325, 0.02475, 0.4983, 0.02475, 0.3114, 0.03954, 0.3325, 0.03954, 0.4772, 0.7176, 0.9378, 0.6728, 0.9378, 0.6728, 0.6513, 0.7176, 0.6513, 0.8839, 0.9826, 0.7176, 0.9826, 0.7176, 0.9378, 0.8839, 0.9378, 0.0377, 0.992, 0.0377, 0.5333, 0.4758, 0.5333, 0.4758, 0.992, 0.06436, 0.9437, 0.06436, 0.5859, 0.3083, 0.5859, 0.3083, 0.9437, 0.01832, 0.5345, 0.6479, 0.5345, 0.6479, 0.9892, 0.01832, 0.9892, 0.7176, 0.9378, 0.7176, 0.6513, 0.8839, 0.6513, 0.8839, 0.9378, 0.01832, 0.5345, 0.6479, 0.5345, 0.6479, 0.9892, 0.01832, 0.9892, 0.03954, 0.4772, 0.1969, 0.4772, 0.2117, 0.4983, 0.02475, 0.4983, 0.2117, 0.4983, 0.1969, 0.4772, 0.1969, 0.3325, 0.2117, 0.3114, 0.8839, 0.9378, 0.8839, 0.6513, 0.9287, 0.6513, 0.9287, 0.9378, 0.8839, 0.6064, 0.8839, 0.6513, 0.7176, 0.6513, 0.7176, 0.6064, 0.265, 0.2462, 0.2802, 0.2651, 0.2726, 0.5054, 0.2566, 0.5078, 0.3609, 0.07618, 0.3356, 0.04719, 0.6335, 0.04862, 0.6102, 0.07739, 0.1626, 0.03229, 0.1787, 0.04403, 0.1792, 0.2763, 0.1631, 0.2881, 0.3356, 0.04725, 0.6371, 0.04478, 0.6102, 0.07743, 0.3609, 0.07624, 0.3206, 0.5195, 0.304, 0.5111, 0.3078, 0.2685, 0.3191, 0.2543, 0.2301, 0.288, 0.2127, 0.2764, 0.2122, 0.04371, 0.2295, 0.03213, 0.3609, 0.07618, 0.3356, 0.04719, 0.6335, 0.04862, 0.6102, 0.07739, 0.3356, 0.04719, 0.6358, 0.04863, 0.6102, 0.07743, 0.3609, 0.07624, 0.03706, 0.04229, 0.0406, 0.04277, 0.04255, 0.2702, 0.03858, 0.2696, 0.1133, 0.04305, 0.1173, 0.04509, 0.1214, 0.2717, 0.1158, 0.2757, 0.03706, 0.04229, 0.0406, 0.04277, 0.04255, 0.2702, 0.03858, 0.2696, 0.1118, 0.04172, 0.1174, 0.04066, 0.1218, 0.2687, 0.1181, 0.2694, 0.265, 0.2462, 0.2679, 0.2467, 0.2802, 0.2651, 0.04255, 0.2702, 0.03814, 0.2763, 0.03858, 0.2696, 0.2573, 0.5084, 0.2722, 0.506, 0.2594, 0.5181, 0.1158, 0.2757, 0.1214, 0.2717, 0.12, 0.2777, 0.2679, 0.2467, 0.2798, 0.2657, 0.2651, 0.2462, 0.03858, 0.2696, 0.04255, 0.2702, 0.03814, 0.2763, 0.3215, 0.5179, 0.3223, 0.5204, 0.3224, 0.5211, 0.2301, 0.288, 0.2269, 0.2911, 0.2127, 0.2762, 0.6488, 0.4061, 0.6131, 0.3753, 0.6131, 0.3381, 0.6763, 0.3381, 0.5195, 0.3502, 0.4689, 0.3507, 0.4684, 0.2823, 0.5204, 0.2823, 0.5198, 0.3485, 0.4693, 0.3484, 0.4684, 0.2823, 0.5204, 0.2823, 0.38, 0.4617, 0.4348, 0.488, 0.4348, 0.5178, 0.3842, 0.5178, 0.5773, 0.2886, 0.5778, 0.3572, 0.5258, 0.3572, 0.5343, 0.2836, 0.6097, 0.3753, 0.6585, 0.4186, 0.6763, 0.3381, 0.6131, 0.3381, 0.4296, 0.4878, 0.3837, 0.4523, 0.3842, 0.5178, 0.4348, 0.5178, 0.5696, 0.2834, 0.5778, 0.3572, 0.5258, 0.3572, 0.534, 0.2833, 0.4135, 0.3753, 0.3739, 0.4082, 0.6585, 0.4186, 0.6097, 0.3753, 0.3837, 0.4523, 0.4296, 0.4878, 0.5941, 0.4878, 0.6447, 0.4522, 0.9563, 0.9569, 0.9581, 0.9555, 0.9581, 0.9586, 0.9558, 0.9612, 0.9581, 0.9555, 0.9604, 0.9555, 0.9604, 0.9586, 0.9581, 0.9586, 0.9604, 0.9555, 0.9621, 0.9569, 0.9627, 0.9612, 0.9604, 0.9586, 0.9558, 0.9612, 0.9581, 0.9586, 0.9581, 0.9694, 0.9558, 0.9668, 0.9604, 0.9586, 0.9627, 0.9612, 0.9627, 0.9668, 0.9604, 0.9694, 0.9558, 0.9668, 0.9581, 0.9694, 0.9581, 0.9724, 0.9563, 0.9711, 0.9581, 0.9694, 0.9604, 0.9694, 0.9604, 0.9724, 0.9581, 0.9724, 0.9604, 0.9694, 0.9627, 0.9668, 0.9621, 0.9711, 0.9604, 0.9724, 0.9563, 0.9711, 0.9581, 0.9724, 0.9581, 0.9725, 0.9563, 0.9711, 0.9581, 0.9724, 0.9604, 0.9724, 0.9604, 0.9725, 0.9581, 0.9725, 0.9604, 0.9724, 0.9621, 0.9711, 0.9621, 0.9711, 0.9604, 0.9725, 0.9563, 0.9569, 0.9581, 0.9555, 0.9581, 0.9555, 0.9563, 0.9569, 0.9581, 0.9555, 0.9604, 0.9555, 0.9604, 0.9555, 0.9581, 0.9555, 0.9604, 0.9555, 0.9621, 0.9569, 0.9621, 0.9569, 0.9604, 0.9555, 0.9621, 0.9569, 0.9621, 0.9569, 0.9627, 0.9612, 0.9627, 0.9612, 0.9627, 0.9612, 0.9627, 0.9612, 0.9627, 0.9668, 0.9627, 0.9668, 0.9627, 0.9668, 0.9627, 0.9668, 0.9621, 0.9711, 0.9621, 0.9711, 0.9563, 0.9569, 0.9563, 0.9569, 0.9558, 0.9612, 0.9558, 0.9612, 0.9558, 0.9612, 0.9558, 0.9612, 0.9558, 0.9668, 0.9558, 0.9668, 0.9558, 0.9668, 0.9558, 0.9668, 0.9563, 0.9711, 0.9563, 0.9711, 0.9645, 0.8537, 0.9624, 0.8552, 0.9624, 0.8549, 0.9644, 0.8535, 0.9644, 0.8535, 0.9624, 0.8549, 0.9602, 0.847, 0.9622, 0.8456, 0.9622, 0.8456, 0.9602, 0.847, 0.9592, 0.8433, 0.9611, 0.8419, 0.9611, 0.8419, 0.9592, 0.8433, 0.9567, 0.8344, 0.9587, 0.833, 0.9587, 0.833, 0.9567, 0.8344, 0.9568, 0.8347, 0.9588, 0.8333, 0.9568, 0.8347, 0.9567, 0.8344, 0.9592, 0.8433, 0.9592, 0.8436, 0.9561, 0.8563, 0.956, 0.856, 0.9584, 0.8564, 0.9585, 0.8566, 0.9602, 0.8472, 0.9602, 0.847, 0.9624, 0.8549, 0.9624, 0.8552, 0.9587, 0.833, 0.9588, 0.8333, 0.9612, 0.8421, 0.9611, 0.8419, 0.9611, 0.8419, 0.9612, 0.8421, 0.9623, 0.8458, 0.9622, 0.8456, 0.9622, 0.8456, 0.9623, 0.8458, 0.9645, 0.8537, 0.9644, 0.8535, 0.9592, 0.8436, 0.9592, 0.8433, 0.9571, 0.8477, 0.9571, 0.848, 0.9571, 0.8477, 0.9592, 0.8433, 0.9602, 0.847, 0.9591, 0.8498, 0.9591, 0.8498, 0.9602, 0.847, 0.9602, 0.8472, 0.9592, 0.8501, 0.9571, 0.848, 0.9571, 0.8477, 0.956, 0.856, 0.9561, 0.8563, 0.9571, 0.8477, 0.9591, 0.8498, 0.9584, 0.8564, 0.956, 0.856, 0.9591, 0.8498, 0.9592, 0.8501, 0.9585, 0.8566, 0.9584, 0.8564])
me_polysurface6.materials.append(mat_lambert5sg)
me_polysurface6.use_remesh_preserve_volume = False
me_polysurface6.use_remesh_preserve_attributes = False
me_polysurface6.use_mirror_vertex_groups = False
me_polysurface6.update()
me_polysurface6.normals_split_custom_set([tuple(v) for v in zip(*[iter([0.0, 1.0, 0.0, 0.0, 1.0, 0.0, 0.0, 1.0, 0.0, 0.0, 1.0, 0.0, 0.0, -1.0, 0.0, 0.0, -1.0, 0.0, 0.0, -1.0, 0.0, 0.0, -1.0, 0.0, 1.0, 0.0, 0.0, 1.0, 0.0, 0.0, 1.0, 0.0, 0.0, 1.0, 0.0, 0.0, -1.0, 0.0, 0.0, -1.0, 0.0, 0.0, -1.0, 0.0, 0.0, -1.0, 0.0, 0.0, 0.0, 0.0, 1.0, 0.0, 0.0, 1.0, 0.0, 0.0, 1.0, 0.0, 0.0, 1.0, 0.0, 0.0, 1.0, 0.0, 0.0, 1.0, 0.0, 0.0, 1.0, 0.0, 0.0, 1.0, 0.0, 0.0, 1.0, 0.0, 0.0, 1.0, 0.0, 0.0, 1.0, 0.0, 0.0, 1.0, 0.0, 1.0, 0.0, 0.0, 1.0, 0.0, 0.0, 1.0, 0.0, 0.0, 1.0, 0.0, 0.0, 1.0, 0.0, 0.0, 1.0, 0.0, 0.0, 1.0, 0.0, 0.0, 1.0, 0.0, 0.0, 1.0, 0.0, 0.0, 1.0, 0.0, 0.0, 1.0, 0.0, 0.0, 1.0, 0.0, 0.0, -1.0, 0.0, 0.0, -1.0, 0.0, 0.0, -1.0, 0.0, 0.0, -1.0, 0.0, 0.0, -1.0, 0.0, 0.0, -1.0, 0.0, 0.0, -1.0, 0.0, 0.0, -1.0, 0.0, 0.0, -1.0, 0.0, 0.0, -1.0, 0.0, 0.0, -1.0, 0.0, 0.0, -1.0, 0.0, 1.0, 0.0, 0.0, 1.0, 0.0, 0.0, 1.0, 0.0, 0.0, 1.0, 0.0, 0.0, -1.0, 0.0, 0.0, -1.0, 0.0, 0.0, -1.0, 0.0, 0.0, -1.0, 0.0, 0.0, 1.0, 0.0, 0.0, 1.0, 0.0, 0.0, 1.0, 0.0, 0.0, 1.0, 0.0, 0.0, 0.0, 0.0, 1.0, 0.0, 0.0, 1.0, 0.0, 0.0, 1.0, 0.0, 0.0, 1.0, -1.0, 0.0, 0.0, -1.0, 0.0, 0.0, -1.0, 0.0, 0.0, -1.0, 0.0, 0.0, -0.02465, 0.0, 0.9997, -0.01011, -0.007672, 0.9999, -0.00703, -0.005826, 1.0, -0.02465, 0.0, 0.9997, -0.01011, -0.007672, 0.9999, 0.02753, -0.02753, 0.9992, 0.01316, -0.01316, 0.9998, -0.00703, -0.005826, 1.0, -0.00703, -0.005826, 1.0, 0.01316, -0.01316, 0.9998, 0.01246, 0.01245, 0.9998, 0.007306, 0.007306, 0.9999, -0.02346, -0.02346, 0.9994, -0.01005, -0.01005, 0.9999, -0.007298, -0.007298, 0.9999, -0.01281, -0.01281, 0.9998, -0.01005, -0.01005, 0.9999, 0.007306, 0.007306, 0.9999, 0.009956, 0.009956, 0.9999, -0.007298, -0.007298, 0.9999, 0.007306, 0.007306, 0.9999, 0.01246, 0.01245, 0.9998, 0.02387, 0.02387, 0.9994, 0.009956, 0.009956, 0.9999, -0.01281, -0.01281, 0.9998, -0.007298, -0.007298, 0.9999, 0.007254, 0.005709, 1.0, -0.01368, 0.01368, 0.9998, -0.01368, 0.01368, 0.9998, 0.007254, 0.005709, 1.0, 0.01021, 0.007546, 0.9999, -0.02698, 0.02698, 0.9993, 0.007254, 0.005709, 1.0, 0.3102, 2.981e-06, 0.9507, 0.3219, 0.4906, 0.8097, 0.01021, 0.007546, 0.9999, -0.7083, 0.7059, 2.808e-07, 0.002084, 1.0, -1.112e-06, 0.002061, 1.0, -3.633e-06, -0.7083, 0.7059, 1.748e-06, 0.002084, 1.0, -1.112e-06, 0.3219, 0.4906, 0.8097, 0.5242, 0.8516, -5.755e-06, 0.002061, 1.0, -3.633e-06, -0.1691, -0.9856, 0.0, -0.002085, -1.0, -2.997e-06, -0.002054, -1.0, -1.8e-06, -0.1691, -0.9856, 0.0, -0.002085, -1.0, -2.997e-06, 0.3572, -0.934, 0.0, 0.3572, -0.934, 0.0, -0.002054, -1.0, -1.8e-06, 0.9652, -0.2615, 0.0, 0.9652, -0.2615, 0.0, 0.9947, -0.1032, 0.0, 0.9947, -0.1032, 3.959e-07, 0.9947, -0.1032, 3.959e-07, 0.9947, -0.1032, 0.0, 0.9958, 0.09128, -5.617e-08, 0.9958, 0.09122, 0.0, 0.9958, 0.09122, 0.0, 0.9958, 0.09128, -5.617e-08, 0.9808, 0.1952, 0.0, 0.9808, 0.1952, 0.0, 0.3102, 2.981e-06, 0.9507, 1.0, -2.463e-05, -3.448e-05, 0.5242, 0.8516, -5.755e-06, 0.3219, 0.4906, 0.8097, -0.9808, -0.1952, 0.0, -0.9808, -0.1952, 0.0, -0.9808, -0.1952, 0.0, -0.9808, -0.1952, 0.0, -1.0, 0.0, 0.0, -1.0, 0.0, 0.0, -1.0, 0.0, 0.0, -1.0, 0.0, 0.0, -0.9652, 0.2615, 0.0, -0.7083, 0.7059, 2.808e-07, -0.7083, 0.7059, 1.748e-06, -0.9652, 0.2615, 0.0, 0.03658, 0.9993, 0.0, 0.03658, 0.9993, 0.0, 0.03658, 0.9993, 0.0, 0.03658, 0.9993, 0.0, -0.1012, -0.9949, -8.359e-08, -0.07626, -0.9971, 0.0, -0.07626, -0.9971, 0.0, -0.1012, -0.9949, 3.593e-08, -0.1194, -0.9928, 0.0, -0.1012, -0.9949, -8.359e-08, -0.1012, -0.9949, 3.593e-08, -0.1194, -0.9928, 0.0, -1.0, 1.424e-07, 0.0, -1.0, 1.424e-07, 0.0, -1.0, 1.424e-07, 0.0, -1.0, 1.424e-07, 0.0, -1.0, 0.0, 0.0, -1.0, 0.0, 0.0, -1.0, 0.0, 0.0, -1.0, 0.0, 0.0, 0.1516, 0.9884, 0.0, 0.1201, 0.9928, 2.313e-07, 0.1203, 0.9927, 2.42e-06, 0.1516, 0.9884, 0.0, 0.1201, 0.9928, 2.313e-07, 0.07626, 0.9971, 0.0, 0.07626, 0.9971, 0.0, 0.1203, 0.9927, 2.42e-06, -0.01835, -0.9998, 7.087e-07, -0.01835, -0.9998, 7.087e-07, -0.01835, -0.9998, 7.087e-07, -0.01835, -0.9998, 7.087e-07, 1.0, 0.0, 0.0, 1.0, 0.0, 0.0, 1.0, 0.0, 0.0, 1.0, 0.0, 0.0, 0.0, 0.0, -1.0, 0.0, 0.0, -1.0, 0.0, 0.0, -1.0, 0.0, 0.0, -1.0, -2.411e-06, -1.691e-07, 1.0, -1.951e-06, -1.369e-07, 1.0, 2.383e-07, 0.0, 1.0, 3.267e-07, 0.0, 1.0, 8.769e-07, 1.0, 2.422e-08, 8.769e-07, 1.0, 2.422e-08, 8.769e-07, 1.0, 2.422e-08, 8.769e-07, 1.0, 2.422e-08, -4.712e-07, -1.0, 0.0, -4.712e-07, -1.0, 0.0, -4.712e-07, -1.0, 0.0, -4.712e-07, -1.0, 0.0, 3.986e-07, 1.0, 1.832e-07, 3.986e-07, 1.0, 1.832e-07, 3.986e-07, 1.0, 1.832e-07, 3.986e-07, 1.0, 1.832e-07, 4.555e-07, 0.0, -1.0, 4.555e-07, 0.0, -1.0, 4.555e-07, 0.0, -1.0, 4.555e-07, 0.0, -1.0, 0.0, 0.0, 1.0, 0.0, 0.0, 1.0, 0.0, 0.0, 1.0, 0.0, 0.0, 1.0, -4.18e-07, -1.0, -1.538e-12, -4.18e-07, -1.0, -1.538e-12, -4.18e-07, -1.0, -1.538e-12, -4.18e-07, -1.0, -1.538e-12, 8.769e-07, 1.0, 2.422e-08, 8.769e-07, 1.0, 2.422e-08, 8.769e-07, 1.0, 2.422e-08, 8.769e-07, 1.0, 2.422e-08, -4.712e-07, -1.0, 1.713e-07, -4.712e-07, -1.0, 1.713e-07, -4.712e-07, -1.0, 1.713e-07, -4.712e-07, -1.0, 1.713e-07, -8.999e-08, 1.464e-06, -1.0, -1.246e-07, 2.027e-06, -1.0, 1.726e-06, 1.794e-06, -1.0, 2.355e-06, 1.33e-06, -1.0, -4.555e-07, 0.0, 1.0, -4.555e-07, 0.0, 1.0, -4.555e-07, 0.0, 1.0, -4.555e-07, 0.0, 1.0, 1.0, 2.753e-05, 0.0002413, 1.0, 2.753e-05, 0.0002413, 1.0, 2.753e-05, 0.0002413, 1.0, 2.753e-05, 0.0002413, -2.411e-06, -1.691e-07, 1.0, -2.355e-06, 1.326e-06, 1.0, -1.727e-06, 1.789e-06, 1.0, -1.951e-06, -1.369e-07, 1.0, -1.0, -2.323e-05, -0.0002686, -1.0, -0.0002911, -0.0002828, -1.0, -0.0002667, -0.0003103, -1.0, -2.435e-05, -0.000281, -3.435e-06, -3.562e-07, -1.0, -3.435e-06, -3.562e-07, -1.0, -3.435e-06, -3.562e-07, -1.0, -3.435e-06, -3.562e-07, -1.0, 0.0, 1.0, -9.356e-09, 0.0, 1.0, -9.356e-09, 0.0, 1.0, -9.356e-09, 0.0, 1.0, -9.356e-09, 1.0, 0.0, -1.491e-06, 1.0, 0.0, -1.491e-06, 1.0, 0.0, -1.491e-06, 1.0, 0.0, -1.491e-06, -1.0, -2.435e-05, -0.000281, -1.0, 2.334e-07, 3.932e-06, -1.0, 3.346e-07, 3.469e-06, -1.0, -2.323e-05, -0.0002686, 1.0, -3.699e-07, 2.806e-06, 1.0, -3.699e-07, 2.806e-06, 1.0, -3.699e-07, 2.806e-06, 1.0, -3.699e-07, 2.806e-06, 0.0, 0.0, -1.0, 0.0, 0.0, -1.0, -1.246e-07, 2.027e-06, -1.0, -8.999e-08, 1.464e-06, -1.0, -1.0, -0.00027, -2.426e-05, -1.0, 3.346e-07, 3.469e-06, -1.0, 2.334e-07, 3.932e-06, -1.0, -0.0002417, -2.09e-05, 3.435e-06, 3.562e-07, 1.0, 3.435e-06, 3.562e-07, 1.0, 3.435e-06, 3.562e-07, 1.0, 3.435e-06, 3.562e-07, 1.0, 0.0, -1.0, 4.341e-09, 0.0, -1.0, 4.341e-09, 0.0, -1.0, 4.341e-09, 0.0, -1.0, 4.341e-09, 1.0, 0.0, -7.891e-07, 1.0, 0.0, -7.891e-07, 1.0, 0.0, -7.891e-07, 1.0, 0.0, -7.891e-07, 0.0, 1.0, -1.039e-07, 0.0, 1.0, -1.039e-07, 0.0, 1.0, -1.039e-07, 0.0, 1.0, -1.039e-07, -1.0, 2.784e-05, -0.0002381, -1.0, 2.784e-05, -0.0002381, -1.0, 2.784e-05, -0.0002381, -1.0, 2.784e-05, -0.0002381, 2.411e-06, -1.691e-07, -1.0, 2.355e-06, 1.33e-06, -1.0, 1.726e-06, 1.794e-06, -1.0, 1.951e-06, -1.369e-07, -1.0, 1.0, -2.377e-05, 0.0002686, 1.0, -4.92e-05, 0.0005558, 1.0, -4.92e-05, 0.0005558, 1.0, -2.487e-05, 0.000281, 0.0, 0.0, 1.0, 0.0, 0.0, 1.0, 0.0, 0.0, 1.0, 0.0, 0.0, 1.0, 0.0, 1.0, -9.356e-09, 0.0, 1.0, -9.356e-09, 0.0, 1.0, -9.356e-09, 0.0, 1.0, -9.356e-09, -1.0, 0.0, 7.014e-07, -1.0, 0.0, 7.014e-07, -1.0, 0.0, 7.014e-07, -1.0, 0.0, 7.014e-07, 1.0, -2.487e-05, 0.000281, 1.0, -3.686e-07, -3.932e-06, 1.0, -3.252e-07, -3.469e-06, 1.0, -2.377e-05, 0.0002686, -1.0, -3.699e-07, -2.806e-06, -1.0, -3.699e-07, -2.806e-06, -1.0, -3.699e-07, -2.806e-06, -1.0, -3.699e-07, -2.806e-06, 3.267e-07, 0.0, 1.0, 2.383e-07, 0.0, 1.0, 3.61e-07, 1.928e-06, 1.0, 4.162e-07, 1.498e-06, 1.0, 1.0, -7.146e-07, -7.623e-06, 1.0, -3.252e-07, -3.469e-06, 1.0, -3.686e-07, -3.932e-06, 1.0, -7.146e-07, -7.623e-06, -3.435e-06, 3.562e-07, -1.0, -3.435e-06, 3.562e-07, -1.0, -3.435e-06, 3.562e-07, -1.0, -3.435e-06, 3.562e-07, -1.0, 0.0, -1.0, 0.0, 0.0, -1.0, 0.0, 0.0, -1.0, 0.0, 0.0, -1.0, 0.0, -1.0, 0.0, 0.0, -1.0, 0.0, 0.0, -1.0, 0.0, 0.0, -1.0, 0.0, 0.0, 0.0, 1.0, -3.115e-08, 0.0, 1.0, -3.115e-08, 0.0, 1.0, -3.115e-08, 0.0, 1.0, -3.115e-08, 0.0, 1.0, 6.07e-07, 0.0, 1.0, -9.449e-08, 0.0, 1.0, -1.128e-07, 0.0, 1.0, 3.454e-07, 1.0, 0.0, 0.0, 1.0, 0.0, 0.0, 1.0, 0.0, 0.0, 1.0, 0.0, 0.0, 0.0, -1.0, 3.141e-07, 0.0, -1.0, -7.555e-08, 0.0, -1.0, -1.213e-07, 0.0, -1.0, 2.361e-07, -1.0, 0.0, 0.00882, -1.0, 0.0, 0.00882, -1.0, 0.0, 0.00882, -1.0, 0.0, 0.00882, 0.0, 0.0, 1.0, 0.0, 0.0, 1.0, 0.0, 0.0, 1.0, 0.0, 0.0, 1.0, 0.0, -1.0, -1.213e-07, 0.0, -1.0, -7.555e-08, 0.0, -1.0, 0.0, 0.0, -1.0, 0.0, 0.0, 0.0, -1.0, 0.0, 0.0, -1.0, 0.0, 0.0, -1.0, 0.0, 0.0, -1.0, 0.0, 1.0, -1.128e-07, 0.0, 1.0, -9.449e-08, 0.0, 1.0, 0.0, 0.0, 1.0, 0.0, -1.0, 0.0, 0.0, -1.0, 0.0, 0.0, -1.0, 0.0, 0.0, -1.0, 0.0, 0.0, 0.9986, 0.05269, 0.01038, 0.9986, 0.05269, 0.01038, 0.9986, 0.05269, 0.01038, 0.9986, 0.05269, 0.01038, 0.02417, 0.0, 0.9997, 0.02417, 0.0, 0.9997, 0.02417, 0.0, 0.9997, 0.02417, 0.0, 0.9997, -0.0002145, -1.0, -0.004999, -0.0002145, -1.0, -0.004999, -0.0002145, -1.0, -0.004999, -0.0002145, -1.0, -0.004999, 0.02417, 0.0, -0.9997, 0.02417, 0.0, -0.9997, 0.02417, 0.0, -0.9997, 0.02417, 0.0, -0.9997, -0.002583, 1.0, 0.004186, -0.002583, 1.0, 0.004186, -0.002583, 1.0, 0.004186, -0.002583, 1.0, 0.004186, -1.0, 0.0, 0.0, -1.0, 0.0, 0.0, -1.0, 0.0, 0.0, -1.0, 0.0, 0.0, 0.0, 1.0, -4.371e-07, 0.0, 1.0, -4.371e-07, 0.0, 1.0, -4.371e-07, 0.0, 1.0, -4.371e-07, 0.0, 1.0, 0.0, 0.0, 1.0, 0.0, 0.0, 1.0, 0.0, 0.0, 1.0, 0.0, 0.0, -9.5e-08, -1.0, 0.0, -9.5e-08, -1.0, 0.0, -9.5e-08, -1.0, 0.0, -9.5e-08, -1.0, 1.0, 0.0, 0.0, 1.0, 0.0, 0.0, 1.0, 0.0, 0.0, 1.0, 0.0, 0.0, 1.0, 0.0, 0.0, 1.0, 0.0, 0.0, 1.0, 0.0, 0.0, 1.0, 0.0, 0.0, 0.0, -1.0, 0.0, 0.0, -1.0, 0.0, 0.0, -1.0, 0.0, 0.0, -1.0, 0.0, 0.0, 0.0, -1.0, 0.0, 0.0, -1.0, 0.0, 0.0, -1.0, 0.0, 0.0, -1.0, 0.0, 1.0, 0.0, 0.0, 1.0, 0.0, 0.0, 1.0, 0.0, 0.0, 1.0, 0.0, 0.0, 0.0, 1.0, 0.0, 0.0, 1.0, 0.0, 0.0, 1.0, 0.0, 0.0, 1.0, 0.0, 1.0, 0.0, 0.0, 1.0, 0.0, 0.0, 1.0, 0.0, 0.0, 1.0, 0.0, 0.0, 1.0, 0.0, 0.0, 1.0, 0.0, 0.0, 1.0, 0.0, 0.0, 1.0, 0.0, 0.0, 9.5e-08, 1.0, 0.0, 9.5e-08, 1.0, 0.0, 9.5e-08, 1.0, 0.0, 9.5e-08, 1.0, -1.0, 2.515e-09, 0.0, -1.0, 2.515e-09, 0.0, -1.0, 2.515e-09, 0.0, -1.0, 2.515e-09, 0.0, -4.191e-07, -1.0, -1.586e-08, -4.191e-07, -1.0, -1.586e-08, -4.191e-07, -1.0, -1.586e-08, -4.191e-07, -1.0, -1.586e-08, 0.0, -1.0, 0.0, 0.0, -1.0, 0.0, 0.0, -1.0, 0.0, 0.0, -1.0, 0.0, -1.727e-06, 1.789e-06, 1.0, -2.355e-06, 1.326e-06, 1.0, 4.162e-07, 1.498e-06, 1.0, 3.61e-07, 1.928e-06, 1.0, -1.0, -0.0002911, -0.0002828, -1.0, -0.00027, -2.426e-05, -1.0, -0.0002417, -2.09e-05, -1.0, -0.0002667, -0.0003103, 0.0, 0.0, -1.0, 0.0, 0.0, -1.0, 2.411e-06, -1.691e-07, -1.0, 1.951e-06, -1.369e-07, -1.0, 3.997e-07, 1.0, -7.349e-07, 3.997e-07, 1.0, -7.349e-07, 3.997e-07, 1.0, -7.349e-07, 3.997e-07, 1.0, -7.349e-07, 0.0, -1.0, 0.0, 0.0, -1.0, 0.0, 0.0, -1.0, 0.0, 0.0, -1.0, 0.0, 1.0, -0.0004974, 5.103e-05, 1.0, -0.0004974, 5.103e-05, 1.0, -0.0004974, 5.103e-05, 1.0, -0.0004974, 5.103e-05, -0.7059, -0.05745, 0.7059, -0.7062, -0.05138, 0.7061, -0.7062, 0.05131, 0.7062, -0.7059, 0.05732, 0.706, -0.7064, -0.04344, -0.7065, -0.7021, -0.06006, -0.7095, -0.7062, 0.05071, -0.7062, -0.7093, 0.05565, -0.7027, 0.7059, -0.05745, -0.7059, 0.7062, -0.05137, -0.7061, 0.7062, 0.05131, -0.7062, 0.7059, 0.05733, -0.706, 0.7058, -0.0606, 0.7058, 0.7022, -0.06762, 0.7088, 0.7065, 0.04211, 0.7065, 0.7035, 0.03718, 0.7098, -0.7062, -0.05138, 0.7061, -0.7059, -0.05745, 0.7059, 0.0, -1.0, 0.0, -0.7062, 0.05131, 0.7062, 0.0, 1.0, 0.0, -0.7059, 0.05732, 0.706, -0.7064, -0.04344, -0.7065, 0.0, -1.0, 0.0, -0.7021, -0.06006, -0.7095, -0.7093, 0.05565, -0.7027, -0.7062, 0.05071, -0.7062, 0.0, 1.0, 5.598e-06, 0.7059, -0.05745, -0.7059, 0.0, -1.0, 0.0, 0.7062, -0.05137, -0.7061, 0.7059, 0.05733, -0.706, 0.7062, 0.05131, -0.7062, 0.0, 1.0, 0.0, 0.7058, -0.0606, 0.7058, 0.0, -1.0, 0.0, 0.7022, -0.06762, 0.7088, 0.7035, 0.03718, 0.7098, 0.7065, 0.04211, 0.7065, 0.0, 1.0, 0.0, 0.0, -1.0, 3.141e-07, 0.0, -1.0, 2.361e-07, 0.0, -1.0, 7.161e-07, 0.0, -1.0, 7.161e-07, 0.0, 0.0, -1.0, 0.0, 0.0, -1.0, 0.0, 0.0, -1.0, 0.0, 0.0, -1.0, -0.1299, 0.0, 0.9915, -0.1299, 0.0, 0.9915, -0.1299, 0.0, 0.9915, -0.1299, 0.0, 0.9915, 0.0, 1.0, 6.07e-07, 0.0, 1.0, 3.454e-07, 0.0, 1.0, 1.039e-06, 0.0, 1.0, 1.039e-06, -1.196e-07, 0.0, 1.0, -1.196e-07, 0.0, 1.0, -1.196e-07, 0.0, 1.0, -1.196e-07, 0.0, 1.0, -0.004533, 1.0, -0.001967, -0.004533, 1.0, -0.001967, -0.004533, 1.0, -0.001967, -0.004533, 1.0, -0.001967, -0.007071, -1.0, 0.0002305, -0.007071, -1.0, 0.0002305, -0.007071, -1.0, 0.0002305, -0.007071, -1.0, 0.0002305, 4.751e-08, 0.0, -1.0, 4.751e-08, 0.0, -1.0, 4.751e-08, 0.0, -1.0, 4.751e-08, 0.0, -1.0, 0.004457, 1.0, 0.0005877, 0.004457, 1.0, 0.0005877, 0.004457, 1.0, 0.0005877, 0.004457, 1.0, 0.0005877, 0.003355, -1.0, -0.00175, 0.003355, -1.0, -0.00175, 0.003355, -1.0, -0.00175, 0.003355, -1.0, -0.00175, -0.3853, -0.2602, 0.8853, -0.1701, -0.3659, 0.915, -0.2848, -0.1983, 0.9378, -0.3685, -0.03468, 0.929, -0.1701, -0.3659, 0.915, 0.1701, -0.3659, 0.915, 0.2848, -0.1983, 0.9378, -0.2848, -0.1983, 0.9378, 0.1701, -0.3659, 0.915, 0.3853, -0.2602, 0.8853, 0.3685, -0.03468, 0.929, 0.2848, -0.1983, 0.9378, -0.3685, -0.03468, 0.929, -0.2848, -0.1983, 0.9378, -0.2872, 0.2029, 0.9361, -0.3687, 0.03476, 0.9289, 0.2848, -0.1983, 0.9378, 0.3685, -0.03468, 0.929, 0.3687, 0.03475, 0.9289, 0.2872, 0.2029, 0.9361, -0.3687, 0.03476, 0.9289, -0.2872, 0.2029, 0.9361, -0.1731, 0.376, 0.9103, -0.3873, 0.2662, 0.8827, -0.2872, 0.2029, 0.9361, 0.2872, 0.2029, 0.9361, 0.1735, 0.3758, 0.9103, -0.1731, 0.376, 0.9103, 0.2872, 0.2029, 0.9361, 0.3687, 0.03475, 0.9289, 0.3873, 0.2662, 0.8827, 0.1735, 0.3758, 0.9103, -0.4314, 0.9022, 0.006103, -0.1848, 0.9827, 0.008653, -0.1812, 0.9834, 0.008933, -0.4314, 0.9022, 0.006103, -0.1848, 0.9827, 0.008653, 0.1848, 0.9827, 0.0089, 0.1812, 0.9834, 0.008688, -0.1812, 0.9834, 0.008933, 0.1848, 0.9827, 0.0089, 0.4314, 0.9022, 0.006099, 0.4314, 0.9022, 0.006099, 0.1812, 0.9834, 0.008688, -0.4374, -0.8993, 0.0, -0.1834, -0.983, 0.0, -0.1872, -0.9823, 7.213e-07, -0.4374, -0.8993, 0.0, -0.1834, -0.983, 0.0, 0.1834, -0.983, -1.049e-06, 0.1872, -0.9823, 0.0, -0.1872, -0.9823, 7.213e-07, 0.1834, -0.983, -1.049e-06, 0.4374, -0.8993, 0.0, 0.4374, -0.8993, 0.0, 0.1872, -0.9823, 0.0, 0.9757, -0.2189, 0.0, 0.9757, -0.2189, 0.0, 0.9962, -0.08706, 0.0, 0.9961, -0.0885, 6.29e-07, 0.9961, -0.0885, 6.29e-07, 0.9962, -0.08706, 0.0, 0.9962, 0.08701, -4.978e-07, 0.9961, 0.0884, 1.558e-06, 0.9961, 0.0884, 1.558e-06, 0.9962, 0.08701, -4.978e-07, 0.9757, 0.2189, 0.0, 0.9757, 0.2189, 0.0, -0.9757, -0.2189, 0.0, -0.9757, -0.2189, 0.0, -0.9961, -0.0885, -1.554e-06, -0.9962, -0.08706, -5.078e-07, -0.9962, -0.08706, -5.078e-07, -0.9961, -0.0885, -1.554e-06, -0.9961, 0.0884, 6.764e-08, -0.9962, 0.08701, 0.0, -0.9962, 0.08701, 0.0, -0.9961, 0.0884, 6.764e-08, -0.9757, 0.2189, 0.0, -0.9757, 0.2189, 0.0, 0.3949, 0.9156, 0.07494, 0.3949, 0.9156, 0.07494, 0.3949, 0.9156, 0.07494, 0.3949, 0.9156, 0.07494, 0.04174, -0.04492, 0.9981, 0.04174, -0.04492, 0.9981, 0.05024, -0.05628, 0.9971, 0.03944, -0.04606, 0.9982, 0.03944, -0.04606, 0.9982, 0.05024, -0.05628, 0.9971, 0.04226, -0.05119, 0.9978, 0.03525, -0.04532, 0.9984, 0.03525, -0.04532, 0.9984, 0.04226, -0.05119, 0.9978, 0.03561, -0.04389, 0.9984, 0.03561, -0.04389, 0.9984, -0.3949, -0.9156, -0.07493, -0.3949, -0.9156, -0.07493, -0.3949, -0.9156, -0.07493, -0.3949, -0.9156, -0.07493, -0.9082, 0.4186, -0.006144, -0.9082, 0.4186, -0.006144, -0.9082, 0.4186, -0.006144, -0.9082, 0.4186, -0.006144, -0.08834, 0.9941, 0.06217, -0.08834, 0.9941, 0.06217, -0.08834, 0.9941, 0.06217, -0.08834, 0.9941, 0.06217, -0.9082, 0.4186, -0.006139, -0.9082, 0.4186, -0.006139, -0.9082, 0.4186, -0.006139, -0.9082, 0.4186, -0.006139, 0.9082, -0.4186, 0.006149, 0.9082, -0.4186, 0.006149, 0.9082, -0.4186, 0.00615, 0.9082, -0.4186, 0.00615, 0.9082, -0.4186, 0.00615, 0.9082, -0.4186, 0.00615, 0.9082, -0.4186, 0.00615, 0.9082, -0.4186, 0.00615, 0.9082, -0.4186, 0.00615, 0.9082, -0.4186, 0.00615, 0.9082, -0.4186, 0.00615, 0.9082, -0.4186, 0.00615, -0.7864, -0.6137, -0.06958, -0.7864, -0.6137, -0.06958, -0.9263, -0.3722, -0.05888, -0.9233, -0.3794, -0.05924, 0.0595, -0.0445, 0.9972, 0.04226, -0.05119, 0.9978, 0.05024, -0.05628, 0.9971, 0.0576, -0.03963, 0.9976, 0.9552, 0.291, 0.0546, 0.854, 0.5162, 0.06567, 0.854, 0.5162, 0.06567, 0.9542, 0.2941, 0.05477, -0.9233, -0.3794, -0.05924, -0.9263, -0.3722, -0.05888, -0.9779, -0.2032, -0.04966, -0.9779, -0.2032, -0.04966, 0.0595, -0.0445, 0.9972, 0.0576, -0.03963, 0.9976, 0.05094, -0.02253, 0.9984, 0.05094, -0.02253, 0.9984, 0.9552, 0.291, 0.0546, 0.9542, 0.2941, 0.05477, 0.9836, 0.1737, 0.04793, 0.9836, 0.1737, 0.04793])] * 3)])

# ---- objects
ob_polysurface6_001 = bpy.data.objects.new('polySurface6.001', me_polysurface6_001)
ob_polysurface6 = bpy.data.objects.new('polySurface6', me_polysurface6)
ob_lamp = bpy.data.objects.new('Lamp', light_lamp)
ob_camera = bpy.data.objects.new('Camera', cam_camera)

# ---- transforms, parenting, visibility, modifiers, constraints
ob_polysurface6_001.location = (0.0, 0.0, 0.0)
ob_polysurface6_001.rotation_euler = (1.571, -0.0, 0.0)
ob_polysurface6_001.lineart.crease_threshold = 0.0
ob_polysurface6.location = (0.0, 0.0, 0.0)
ob_polysurface6.rotation_euler = (1.571, -0.0, 0.0)
ob_polysurface6.lineart.crease_threshold = 0.0
ob_lamp.location = (4.076, 1.005, 5.904)
ob_lamp.rotation_euler = (0.6503, 0.05522, 1.866)
ob_lamp.lock_rotations_4d = False
ob_lamp.empty_display_type = 'ARROWS'
ob_lamp.color = (0.0, 0.0, 0.0, 0.0)
ob_lamp.lineart.crease_threshold = 0.0
ob_camera.location = (7.481, -6.508, 5.344)
ob_camera.rotation_euler = (1.109, 0.0, 0.8149)
ob_camera.lock_rotations_4d = False
ob_camera.empty_display_type = 'ARROWS'
ob_camera.color = (0.0, 0.0, 0.0, 0.0)
ob_camera.display_type = 'WIRE'
ob_camera.lineart.crease_threshold = 0.0

# ---- collection membership
col_collection_1.objects.link(ob_polysurface6_001)
col_collection_1.objects.link(ob_polysurface6)
col_collection_1.objects.link(ob_lamp)
col_collection_1.objects.link(ob_camera)

# ---- scene / render settings (as saved in the file)
scene.camera = ob_camera
scene.frame_start = 1; scene.frame_end = 250; scene.frame_set(1)
scene.render.engine = 'BLENDER_EEVEE_NEXT'
scene.render.resolution_percentage = 50
scene.render.dither_intensity = 0.0
scene.cycles.use_denoising = False
scene.cycles.samples = 128
scene.cycles.sampling_pattern = 'TABULATED_SOBOL'
scene.cycles.use_adaptive_sampling = False
scene.cycles.use_light_tree = False
scene.cycles.blur_glossy = 0.0
scene.cycles.sample_clamp_indirect = 0.0
scene.view_settings.view_transform = 'Standard'
bpy.context.view_layer.update()
